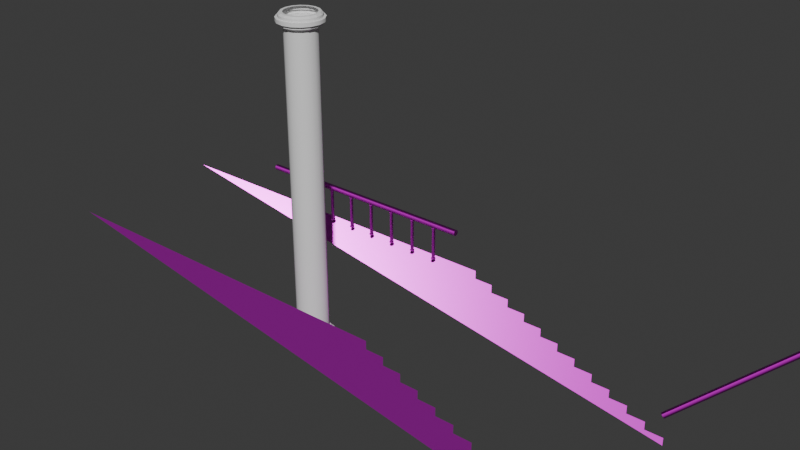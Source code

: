 # Source: floor.blend  (saved by Blender 5.0.119; exported with 4.5.12 LTS)
import bpy
from mathutils import Matrix  # noqa: F401  (used for matrix-valued properties, if any)

bpy.ops.wm.read_factory_settings(use_empty=True)
scene = bpy.context.scene
scene.name = 'Scene'

# ---- collections
col_collection = bpy.data.collections.new('Collection'); scene.collection.children.link(col_collection)

# ---- images (referenced by path relative to the original .blend; pixels are not part of the script)
import os
ASSET_DIR = os.environ.get("B2B_ASSET_DIR", "")  # directory of the original .blend (textures are referenced by path, not embedded)
HERE = os.path.dirname(os.path.abspath(__file__))  # packed textures are extracted next to this script under _unpacked/

def load_image(name, relpath, width, height, colorspace="sRGB"):
    """Load a texture the original file referenced (path relative to the .blend, or extracted next to this script)."""
    p = next((c for c in (os.path.join(HERE, relpath), os.path.join(ASSET_DIR, relpath)) if relpath and os.path.exists(c)), "")
    if p:
        img = bpy.data.images.load(p, check_existing=True)
        img.name = name
    else:  # same state as the original file: an image datablock whose file is absent (Cycles renders it pink)
        img = bpy.data.images.new(name, width, height)
        img.source = "FILE"
        img.filepath = "//" + (relpath or name)
    img.colorspace_settings.name = colorspace
    return img
img_metal_basecolor_png = load_image('metal_basecolor.png', 'textures/metal_basecolor.png', 1024, 1024, 'sRGB')
img_metal_metallic_png = load_image('metal_metallic.png', 'textures/metal_metallic.png', 1024, 1024, 'Non-Color')
img_metal_roughness_png = load_image('metal_roughness.png', 'textures/metal_roughness.png', 1024, 1024, 'Non-Color')
img_metal_normal_png = load_image('metal_normal.png', 'textures/metal_normal.png', 1024, 1024, 'Non-Color')
img_metal_basecolor_png_001 = load_image('metal_basecolor.png.001', 'textures/metal_basecolor.png', 1024, 1024, 'sRGB')
img_metal_metallic_png_001 = load_image('metal_metallic.png.001', 'textures/metal_metallic.png', 1024, 1024, 'Non-Color')
img_metal_roughness_png_001 = load_image('metal_roughness.png.001', 'textures/metal_roughness.png', 1024, 1024, 'Non-Color')
img_metal_normal_png_001 = load_image('metal_normal.png.001', 'textures/metal_normal.png', 1024, 1024, 'Non-Color')
img_concrete_height_png = load_image('concrete_height.png', 'textures/concrete_height.png', 1024, 1024, 'Non-Color')
img_concrete_basecolor_png = load_image('concrete_basecolor.png', 'textures/concrete_basecolor.png', 1024, 1024, 'sRGB')
img_concrete_metallic_png = load_image('concrete_metallic.png', 'textures/concrete_metallic.png', 1024, 1024, 'Non-Color')
img_concrete_roughness_png = load_image('concrete_roughness.png', 'textures/concrete_roughness.png', 1024, 1024, 'Non-Color')
img_concrete_normal_png = load_image('concrete_normal.png', 'textures/concrete_normal.png', 1024, 1024, 'Non-Color')
img_concrete_ambientocclusion_png = load_image('concrete_ambientocclusion.png', 'textures/concrete_ambientocclusion.png', 1024, 1024, 'Non-Color')
img_concrete2_basecolor_png_002 = load_image('concrete2_basecolor.png.002', 'textures/concrete2_basecolor.png', 1024, 1024, 'sRGB')
img_concrete2_metallic_png = load_image('concrete2_metallic.png', 'textures/concrete2_metallic.png', 1024, 1024, 'Non-Color')
img_concrete2_roughness_png = load_image('concrete2_roughness.png', 'textures/concrete2_roughness.png', 1024, 1024, 'Non-Color')
img_concrete2_normal_png = load_image('concrete2_normal.png', 'textures/concrete2_normal.png', 1024, 1024, 'Non-Color')
img_concrete2_ambientocclusion_png = load_image('concrete2_ambientocclusion.png', 'textures/concrete2_ambientocclusion.png', 1024, 1024, 'Non-Color')
img_concrete3_basecolor_png = load_image('concrete3_basecolor.png', 'textures/concrete3_basecolor.png', 1024, 1024, 'sRGB')
img_concrete3_metallic_png = load_image('concrete3_metallic.png', 'textures/concrete3_metallic.png', 1024, 1024, 'Non-Color')
img_concrete3_roughness_png = load_image('concrete3_roughness.png', 'textures/concrete3_roughness.png', 1024, 1024, 'Non-Color')
img_concrete3_normal_png = load_image('concrete3_normal.png', 'textures/concrete3_normal.png', 1024, 1024, 'Non-Color')
img_concrete3_ambientocclusion_png = load_image('concrete3_ambientocclusion.png', 'textures/concrete3_ambientocclusion.png', 1024, 1024, 'Non-Color')
img_concrete4_height_png = load_image('concrete4_height.png', 'textures/concrete4_height.png', 1024, 1024, 'Non-Color')
img_concrete4_basecolor_png = load_image('concrete4_basecolor.png', 'textures/concrete4_basecolor.png', 1024, 1024, 'sRGB')
img_concrete4_metallic_png = load_image('concrete4_metallic.png', 'textures/concrete4_metallic.png', 1024, 1024, 'Non-Color')
img_concrete4_roughness_png = load_image('concrete4_roughness.png', 'textures/concrete4_roughness.png', 1024, 1024, 'Non-Color')
img_concrete4_normal_png = load_image('concrete4_normal.png', 'textures/concrete4_normal.png', 1024, 1024, 'Non-Color')
img_concrete4_ambientocclusion_png = load_image('concrete4_ambientocclusion.png', 'textures/concrete4_ambientocclusion.png', 1024, 1024, 'Non-Color')
img_concrete6_height_png = load_image('concrete6_height.png', 'textures/concrete6_height.png', 1024, 1024, 'Non-Color')
img_concrete6_basecolor_png = load_image('concrete6_basecolor.png', 'textures/concrete6_basecolor.png', 1024, 1024, 'sRGB')
img_concrete6_metallic_png = load_image('concrete6_metallic.png', 'textures/concrete6_metallic.png', 1024, 1024, 'Non-Color')
img_concrete6_roughness_png = load_image('concrete6_roughness.png', 'textures/concrete6_roughness.png', 1024, 1024, 'Non-Color')
img_concrete6_normal_png = load_image('concrete6_normal.png', 'textures/concrete6_normal.png', 1024, 1024, 'Non-Color')
img_concrete6_ambientocclusion_png = load_image('concrete6_ambientocclusion.png', 'textures/concrete6_ambientocclusion.png', 1024, 1024, 'Non-Color')
img_concrete7_height_png = load_image('concrete7_height.png', 'textures/concrete7_height.png', 1024, 1024, 'Non-Color')
img_concrete7_basecolor_png = load_image('concrete7_basecolor.png', 'textures/concrete7_basecolor.png', 1024, 1024, 'sRGB')
img_concrete7_metallic_png = load_image('concrete7_metallic.png', 'textures/concrete7_metallic.png', 1024, 1024, 'Non-Color')
img_concrete7_roughness_png = load_image('concrete7_roughness.png', 'textures/concrete7_roughness.png', 1024, 1024, 'Non-Color')
img_concrete7_normal_png = load_image('concrete7_normal.png', 'textures/concrete7_normal.png', 1024, 1024, 'Non-Color')
img_concrete7_ambientocclusion_png = load_image('concrete7_ambientocclusion.png', 'textures/concrete7_ambientocclusion.png', 1024, 1024, 'Non-Color')
img_concrete8_height_png = load_image('concrete8_height.png', 'textures/concrete8_height.png', 1024, 1024, 'Non-Color')
img_concrete8_basecolor_png = load_image('concrete8_basecolor.png', 'textures/concrete8_basecolor.png', 1024, 1024, 'sRGB')
img_concrete8_metallic_png = load_image('concrete8_metallic.png', 'textures/concrete8_metallic.png', 1024, 1024, 'Non-Color')
img_concrete8_roughness_png = load_image('concrete8_roughness.png', 'textures/concrete8_roughness.png', 1024, 1024, 'Non-Color')
img_concrete8_normal_png = load_image('concrete8_normal.png', 'textures/concrete8_normal.png', 1024, 1024, 'Non-Color')
img_concrete8_ambientocclusion_png = load_image('concrete8_ambientocclusion.png', 'textures/concrete8_ambientocclusion.png', 1024, 1024, 'sRGB')
img_concrete9_height_png = load_image('concrete9_height.png', 'textures/concrete9_height.png', 1024, 1024, 'Non-Color')
img_concrete9_basecolor_png = load_image('concrete9_basecolor.png', 'textures/concrete9_basecolor.png', 1024, 1024, 'sRGB')
img_concrete9_metallic_png = load_image('concrete9_metallic.png', 'textures/concrete9_metallic.png', 1024, 1024, 'Non-Color')
img_concrete9_roughness_png = load_image('concrete9_roughness.png', 'textures/concrete9_roughness.png', 1024, 1024, 'Non-Color')
img_concrete9_normal_png = load_image('concrete9_normal.png', 'textures/concrete9_normal.png', 1024, 1024, 'Non-Color')
img_concrete9_ambientocclusion_png = load_image('concrete9_ambientocclusion.png', 'textures/concrete9_ambientocclusion.png', 1024, 1024, 'Non-Color')

# ---- materials (node trees are filled in below, after node groups)
mat_metal1 = bpy.data.materials.new('metal1')
mat_metal2 = bpy.data.materials.new('metal2')
mat_concrete1 = bpy.data.materials.new('concrete1')
mat_concrete2 = bpy.data.materials.new('concrete2')
mat_concrete3 = bpy.data.materials.new('concrete3')
mat_concrete4 = bpy.data.materials.new('concrete4')
mat_concrete6 = bpy.data.materials.new('concrete6')
mat_concrete7 = bpy.data.materials.new('concrete7')
mat_concrete8 = bpy.data.materials.new('concrete8')
mat_concrete9 = bpy.data.materials.new('concrete9')

# ---- node groups
ng_smooth_by_angle_004 = bpy.data.node_groups.new('Smooth by Angle.004', 'GeometryNodeTree')
_s = ng_smooth_by_angle_004.interface.new_socket(name='Mesh', in_out='OUTPUT', socket_type='NodeSocketGeometry')
_s = ng_smooth_by_angle_004.interface.new_socket(name='Mesh', in_out='INPUT', socket_type='NodeSocketGeometry')
_s = ng_smooth_by_angle_004.interface.new_socket(name='Angle', in_out='INPUT', socket_type='NodeSocketFloat')
_s.subtype = 'ANGLE'
_s.default_value = 0.5236
_s.min_value = 0.0
_s.max_value = 3.142
_s.description = 'Maximum face angle for smooth edges'
_s = ng_smooth_by_angle_004.interface.new_socket(name='Ignore Sharpness', in_out='INPUT', socket_type='NodeSocketBool')
_s.force_non_field = True
ng_smooth_by_angle_004.is_modifier = True
_N = ng_smooth_by_angle_004.nodes; _L = ng_smooth_by_angle_004.links
n0 = _N.new('GeometryNodeSetShadeSmooth'); n0.name = 'Set Shade Smooth'; n0.location = (120, -80)
n0.domain = 'EDGE'
n1 = _N.new('GeometryNodeSetShadeSmooth'); n1.name = 'Set Shade Smooth.001'; n1.location = (300, -80)
n2 = _N.new('NodeGroupOutput'); n2.name = 'Group Output'; n2.location = (480, -80)
n3 = _N.new('GeometryNodeInputMeshEdgeAngle'); n3.name = 'Edge Angle'; n3.location = (-440, -240)
n4 = _N.new('NodeGroupInput'); n4.name = 'Group Input'; n4.location = (-80, -80)
n5 = _N.new('GeometryNodeInputEdgeSmooth'); n5.name = 'Is Edge Smooth'; n5.location = (-260, -120)
n6 = _N.new('GeometryNodeInputShadeSmooth'); n6.name = 'Is Shade Smooth'; n6.location = (-440, -397)
n7 = _N.new('FunctionNodeCompare'); n7.name = 'Compare'; n7.location = (-260, -260)
n7.operation = 'LESS_EQUAL'
n7.inputs[6].default_value = (0.0, 0.0, 0.0, 0.0)
n7.inputs[7].default_value = (0.0, 0.0, 0.0, 0.0)
n8 = _N.new('FunctionNodeBooleanMath'); n8.name = 'Boolean Math.001'; n8.location = (-80, -260)
n9 = _N.new('NodeGroupInput'); n9.name = 'Group Input.001'; n9.location = (-440, -329)
n10 = _N.new('NodeGroupInput'); n10.name = 'Group Input.002'; n10.location = (-259, -189)
n11 = _N.new('FunctionNodeBooleanMath'); n11.name = 'Boolean Math'; n11.location = (-80, -149)
n11.operation = 'OR'
n12 = _N.new('FunctionNodeBooleanMath'); n12.name = 'Boolean Math.002'; n12.location = (-260, -380)
n12.operation = 'OR'
n13 = _N.new('NodeGroupInput'); n13.name = 'Group Input.003'; n13.location = (-440, -460)
_L.new(n3.outputs[0], n7.inputs[0])
_L.new(n1.outputs[0], n2.inputs[0])
_L.new(n9.outputs[1], n7.inputs[1])
_L.new(n7.outputs[0], n8.inputs[0])
_L.new(n4.outputs[0], n0.inputs[0])
_L.new(n0.outputs[0], n1.inputs[0])
_L.new(n8.outputs[0], n0.inputs[2])
_L.new(n10.outputs[2], n11.inputs[1])
_L.new(n5.outputs[0], n11.inputs[0])
_L.new(n11.outputs[0], n0.inputs[1])
_L.new(n13.outputs[2], n12.inputs[1])
_L.new(n6.outputs[0], n12.inputs[0])
_L.new(n12.outputs[0], n8.inputs[1])
n2.is_active_output = True
ng_triplanar_uv_mapping = bpy.data.node_groups.new('Triplanar UV Mapping', 'GeometryNodeTree')
_s = ng_triplanar_uv_mapping.interface.new_socket(name='Geometry', in_out='OUTPUT', socket_type='NodeSocketGeometry')
_s = ng_triplanar_uv_mapping.interface.new_socket(name='Geometry', in_out='INPUT', socket_type='NodeSocketGeometry')
_s = ng_triplanar_uv_mapping.interface.new_socket(name='Translation', in_out='INPUT', socket_type='NodeSocketVector')
_s.subtype = 'TRANSLATION'
_s = ng_triplanar_uv_mapping.interface.new_socket(name='Rotation', in_out='INPUT', socket_type='NodeSocketVector')
_s.subtype = 'EULER'
_s = ng_triplanar_uv_mapping.interface.new_socket(name='Scale', in_out='INPUT', socket_type='NodeSocketVector')
_s.subtype = 'XYZ'
_s.default_value = (1.0, 1.0, 1.0)
_s = ng_triplanar_uv_mapping.interface.new_socket(name='UV Attribute', in_out='INPUT', socket_type='NodeSocketString')
_s.default_value = 'UVMap'
_s = ng_triplanar_uv_mapping.interface.new_socket(name='Pack UV Islands', in_out='INPUT', socket_type='NodeSocketBool')
_s = ng_triplanar_uv_mapping.interface.new_socket(name='Margin', in_out='INPUT', socket_type='NodeSocketFloat')
_s.default_value = 0.001
_s.min_value = 0.0
_s.max_value = 1.0
_s = ng_triplanar_uv_mapping.interface.new_socket(name='Rotate', in_out='INPUT', socket_type='NodeSocketBool')
_s.default_value = True
ng_triplanar_uv_mapping.is_modifier = True
_N = ng_triplanar_uv_mapping.nodes; _L = ng_triplanar_uv_mapping.links
n0 = _N.new('ShaderNodeMath'); n0.name = 'Math'; n0.location = (-1260, -1060)
n0.operation = 'ABSOLUTE'
n1 = _N.new('ShaderNodeMath'); n1.name = 'Math.004'; n1.location = (-1060, -1060)
n1.operation = 'MAXIMUM'
n2 = _N.new('ShaderNodeMath'); n2.name = 'Math.005'; n2.location = (-1260, -1240)
n2.operation = 'ABSOLUTE'
n3 = _N.new('ShaderNodeMath'); n3.name = 'Math.007'; n3.location = (-1260, -1420)
n3.operation = 'ABSOLUTE'
n4 = _N.new('ShaderNodeMath'); n4.name = 'Math.006'; n4.location = (-1060, -1240)
n4.operation = 'MAXIMUM'
n5 = _N.new('ShaderNodeMath'); n5.name = 'Math.008'; n5.location = (-1060, -1420)
n5.operation = 'MAXIMUM'
n6 = _N.new('ShaderNodeMath'); n6.name = 'Math.012'; n6.location = (-1260, -500)
n6.operation = 'GREATER_THAN'
n6.inputs[1].default_value = 0.0
n7 = _N.new('ShaderNodeMath'); n7.name = 'Math.013'; n7.location = (-1260, -680)
n7.operation = 'GREATER_THAN'
n7.inputs[1].default_value = 0.0
n8 = _N.new('ShaderNodeMath'); n8.name = 'Math.014'; n8.location = (-1260, -860)
n8.operation = 'GREATER_THAN'
n8.inputs[1].default_value = 0.0
n9 = _N.new('ShaderNodeMath'); n9.name = 'Math.015'; n9.location = (-1060, -500)
n9.operation = 'SUBTRACT'
n10 = _N.new('ShaderNodeMath'); n10.name = 'Math.017'; n10.location = (-1060, -680)
n10.operation = 'SUBTRACT'
n11 = _N.new('ShaderNodeMath'); n11.name = 'Math.019'; n11.location = (-1060, -860)
n11.operation = 'SUBTRACT'
n12 = _N.new('ShaderNodeMath'); n12.name = 'Math.016'; n12.location = (-860, -500)
n12.operation = 'MULTIPLY'
n12.inputs[1].default_value = 2.0
n13 = _N.new('ShaderNodeMath'); n13.name = 'Math.018'; n13.location = (-860, -680)
n13.operation = 'MULTIPLY'
n13.inputs[1].default_value = -2.0
n14 = _N.new('FunctionNodeCompare'); n14.name = 'Compare'; n14.location = (-860, -1060)
n14.inputs[6].default_value = (0.0, 0.0, 0.0, 0.0)
n14.inputs[7].default_value = (0.0, 0.0, 0.0, 0.0)
n15 = _N.new('FunctionNodeCompare'); n15.name = 'Compare.002'; n15.location = (-860, -1240)
n15.inputs[6].default_value = (0.0, 0.0, 0.0, 0.0)
n15.inputs[7].default_value = (0.0, 0.0, 0.0, 0.0)
n16 = _N.new('ShaderNodeMath'); n16.name = 'Math.020'; n16.location = (-860, -860)
n16.operation = 'MULTIPLY'
n16.inputs[1].default_value = 2.0
n17 = _N.new('GeometryNodeInputNormal'); n17.name = 'Normal'; n17.location = (-2120, -820)
n17.legacy_corner_normals = True
n18 = _N.new('GeometryNodeInputPosition'); n18.name = 'Position'; n18.location = (-1780, -340)
n19 = _N.new('ShaderNodeMath'); n19.name = 'Math.023'; n19.location = (-560, -660)
n19.operation = 'MULTIPLY'
n20 = _N.new('ShaderNodeMath'); n20.name = 'Math.021'; n20.location = (-560, -480)
n20.operation = 'MULTIPLY'
n21 = _N.new('ShaderNodeMath'); n21.name = 'Math.011'; n21.location = (-560, -300)
n21.operation = 'MULTIPLY'
n22 = _N.new('ShaderNodeCombineXYZ'); n22.name = 'Combine XYZ'; n22.location = (-340, -300)
n23 = _N.new('ShaderNodeCombineXYZ'); n23.name = 'Combine XYZ.001'; n23.location = (-340, -480)
n23.inputs[2].default_value = 0.4
n24 = _N.new('GeometryNodeSwitch'); n24.name = 'Switch'; n24.location = (-100, -360)
n24.input_type = 'VECTOR'
n25 = _N.new('ShaderNodeSeparateXYZ'); n25.name = 'Separate XYZ.001'; n25.location = (-860, -280)
n26 = _N.new('ShaderNodeVectorMath'); n26.name = 'Vector Math'; n26.location = (-1060, -280)
n27 = _N.new('ShaderNodeVectorMath'); n27.name = 'Vector Math.001'; n27.location = (-1260, -280)
n27.operation = 'MULTIPLY'
n28 = _N.new('ShaderNodeVectorRotate'); n28.name = 'Vector Rotate'; n28.location = (-1540, -280)
n28.rotation_type = 'EULER_XYZ'
n29 = _N.new('ShaderNodeSeparateXYZ'); n29.name = 'Separate XYZ'; n29.location = (-1560, -820)
n30 = _N.new('ShaderNodeVectorRotate'); n30.name = 'Vector Rotate.001'; n30.location = (-1780, -760)
n30.rotation_type = 'EULER_XYZ'
n31 = _N.new('NodeGroupInput'); n31.name = 'Group Input'; n31.location = (-2160, -380)
n32 = _N.new('GeometryNodeSwitch'); n32.name = 'Switch.001'; n32.location = (120, -520)
n32.input_type = 'VECTOR'
n33 = _N.new('GeometryNodeUVPackIslands'); n33.name = 'Pack UV Islands'; n33.location = (360, -640)
n34 = _N.new('GeometryNodeSwitch'); n34.name = 'Switch.002'; n34.location = (540, -500)
n34.input_type = 'VECTOR'
n35 = _N.new('GeometryNodeStoreNamedAttribute'); n35.name = 'Store Named Attribute'; n35.location = (800, -280)
n35.data_type = 'FLOAT2'
n35.domain = 'CORNER'
n36 = _N.new('NodeGroupOutput'); n36.name = 'Group Output'; n36.location = (1060, -280)
n37 = _N.new('ShaderNodeCombineXYZ'); n37.name = 'Combine XYZ.002'; n37.location = (-340, -640)
_L.new(n30.outputs[0], n29.inputs[0])
_L.new(n29.outputs[0], n0.inputs[0])
_L.new(n0.outputs[0], n1.inputs[0])
_L.new(n2.outputs[0], n4.inputs[0])
_L.new(n29.outputs[1], n2.inputs[0])
_L.new(n29.outputs[2], n3.inputs[0])
_L.new(n2.outputs[0], n1.inputs[1])
_L.new(n3.outputs[0], n4.inputs[1])
_L.new(n3.outputs[0], n5.inputs[0])
_L.new(n0.outputs[0], n5.inputs[1])
_L.new(n26.outputs[0], n25.inputs[0])
_L.new(n21.outputs[0], n22.inputs[0])
_L.new(n25.outputs[2], n22.inputs[1])
_L.new(n25.outputs[2], n23.inputs[1])
_L.new(n20.outputs[0], n23.inputs[0])
_L.new(n19.outputs[0], n37.inputs[1])
_L.new(n24.outputs[0], n32.inputs[1])
_L.new(n37.outputs[0], n32.inputs[2])
_L.new(n1.outputs[0], n14.inputs[0])
_L.new(n4.outputs[0], n14.inputs[1])
_L.new(n5.outputs[0], n15.inputs[0])
_L.new(n1.outputs[0], n15.inputs[1])
_L.new(n14.outputs[0], n24.inputs[0])
_L.new(n15.outputs[0], n32.inputs[0])
_L.new(n23.outputs[0], n24.inputs[1])
_L.new(n22.outputs[0], n24.inputs[2])
_L.new(n25.outputs[1], n21.inputs[0])
_L.new(n29.outputs[0], n6.inputs[0])
_L.new(n29.outputs[1], n7.inputs[0])
_L.new(n29.outputs[2], n8.inputs[0])
_L.new(n6.outputs[0], n9.inputs[0])
_L.new(n9.outputs[0], n12.inputs[0])
_L.new(n10.outputs[0], n13.inputs[0])
_L.new(n11.outputs[0], n16.inputs[0])
_L.new(n7.outputs[0], n10.inputs[0])
_L.new(n8.outputs[0], n11.inputs[0])
_L.new(n12.outputs[0], n21.inputs[1])
_L.new(n25.outputs[0], n20.inputs[0])
_L.new(n13.outputs[0], n20.inputs[1])
_L.new(n25.outputs[1], n19.inputs[0])
_L.new(n16.outputs[0], n19.inputs[1])
_L.new(n18.outputs[0], n28.inputs[0])
_L.new(n31.outputs[2], n28.inputs[4])
_L.new(n17.outputs[0], n30.inputs[0])
_L.new(n31.outputs[2], n30.inputs[4])
_L.new(n27.outputs[0], n26.inputs[0])
_L.new(n28.outputs[0], n27.inputs[0])
_L.new(n31.outputs[3], n27.inputs[1])
_L.new(n31.outputs[1], n26.inputs[1])
_L.new(n31.outputs[0], n35.inputs[0])
_L.new(n34.outputs[0], n35.inputs[3])
_L.new(n35.outputs[0], n36.inputs[0])
_L.new(n31.outputs[4], n35.inputs[2])
_L.new(n32.outputs[0], n34.inputs[1])
_L.new(n32.outputs[0], n33.inputs[0])
_L.new(n33.outputs[0], n34.inputs[2])
_L.new(n31.outputs[5], n34.inputs[0])
_L.new(n31.outputs[6], n33.inputs[2])
_L.new(n31.outputs[7], n33.inputs[3])
_L.new(n25.outputs[0], n37.inputs[0])
n36.is_active_output = True
ng_floorgen = bpy.data.node_groups.new('floorgen', 'GeometryNodeTree')
_s = ng_floorgen.interface.new_socket(name='Geometry', in_out='OUTPUT', socket_type='NodeSocketGeometry')
_s = ng_floorgen.interface.new_socket(name='Geometry', in_out='INPUT', socket_type='NodeSocketGeometry')
_s = ng_floorgen.interface.new_socket(name='itemheight', in_out='INPUT', socket_type='NodeSocketFloat')
_s.default_value = 0.1
_s.min_value = -1e+04
_s.max_value = 1e+04
_s = ng_floorgen.interface.new_socket(name='itemwidth', in_out='INPUT', socket_type='NodeSocketFloat')
_s.default_value = 0.1
_s.min_value = -1e+04
_s.max_value = 1e+04
_s = ng_floorgen.interface.new_socket(name='sideheight', in_out='INPUT', socket_type='NodeSocketFloat')
_s.min_value = -1e+04
_s.max_value = 1e+04
_s = ng_floorgen.interface.new_socket(name='sidethickness', in_out='INPUT', socket_type='NodeSocketFloat')
_s.default_value = 0.03
_s.min_value = 0.0
_s.description = 'Scale of the profile at each point'
_s = ng_floorgen.interface.new_socket(name='sideoffset', in_out='INPUT', socket_type='NodeSocketFloat')
_s.default_value = 0.1
_s.min_value = -1e+04
_s.max_value = 1e+04
_s = ng_floorgen.interface.new_socket(name='floormaterial', in_out='INPUT', socket_type='NodeSocketMenu')
_s.default_value = 'A'
_s = ng_floorgen.interface.new_socket(name='floorsidematerial', in_out='INPUT', socket_type='NodeSocketMenu')
_s.default_value = 'A'
_s = ng_floorgen.interface.new_socket(name='style', in_out='INPUT', socket_type='NodeSocketMenu')
_s.default_value = 'A'
ng_floorgen.is_modifier = True
# nodes of 'floorgen' reference scene objects; filled in after objects exist

# ---- material node trees
mat_metal1.use_nodes = True; mat_metal1.node_tree.nodes.clear()
_N = mat_metal1.node_tree.nodes; _L = mat_metal1.node_tree.links
n0 = _N.new('ShaderNodeBsdfPrincipled'); n0.name = 'Principled BSDF'; n0.location = (-200, 100)
n1 = _N.new('ShaderNodeOutputMaterial'); n1.name = 'Material Output'; n1.location = (200, 100)
n2 = _N.new('ShaderNodeTexImage'); n2.name = 'Image Texture.001'; n2.location = (84, -36)
n2.label = 'Base Color'
n2.image = img_metal_basecolor_png
n3 = _N.new('ShaderNodeTexImage'); n3.name = 'Image Texture.002'; n3.location = (84, -316)
n3.label = 'Metallic'
n3.image = img_metal_metallic_png
n4 = _N.new('ShaderNodeTexImage'); n4.name = 'Image Texture.003'; n4.location = (84, -596)
n4.label = 'Roughness'
n4.image = img_metal_roughness_png
n5 = _N.new('ShaderNodeTexImage'); n5.name = 'Image Texture.004'; n5.location = (84, -1156)
n5.label = 'Normal'
n5.image = img_metal_normal_png
n6 = _N.new('ShaderNodeNormalMap'); n6.name = 'Normal Map'; n6.location = (-450, -820)
n7 = _N.new('ShaderNodeMapping'); n7.name = 'Mapping'; n7.location = (229, -36)
n8 = _N.new('NodeReroute'); n8.name = 'Reroute'; n8.location = (34, -672)
n8.width = 14
n8.socket_idname = 'NodeSocketVector'
n9 = _N.new('ShaderNodeTexCoord'); n9.name = 'Texture Coordinate'; n9.location = (29, -36)
n10 = _N.new('NodeFrame'); n10.name = 'Frame'; n10.location = (-1479, 136)
n10.label = 'Mapping'
n10.width = 398
n11 = _N.new('NodeFrame'); n11.name = 'Frame.001'; n11.location = (-834, 336)
n11.label = 'Textures'
n11.width = 353
n2.parent = n11
n3.parent = n11
n4.parent = n11
n5.parent = n11
n7.parent = n10
n8.parent = n11
n9.parent = n10
_L.new(n0.outputs[0], n1.inputs[0])
_L.new(n2.outputs[0], n0.inputs[0])
_L.new(n3.outputs[0], n0.inputs[1])
_L.new(n4.outputs[0], n0.inputs[2])
_L.new(n5.outputs[0], n6.inputs[1])
_L.new(n6.outputs[0], n0.inputs[5])
_L.new(n8.outputs[0], n2.inputs[0])
_L.new(n8.outputs[0], n3.inputs[0])
_L.new(n8.outputs[0], n4.inputs[0])
_L.new(n8.outputs[0], n5.inputs[0])
_L.new(n7.outputs[0], n8.inputs[0])
_L.new(n9.outputs[2], n7.inputs[0])
n1.is_active_output = True
mat_metal2.use_nodes = True; mat_metal2.node_tree.nodes.clear()
_N = mat_metal2.node_tree.nodes; _L = mat_metal2.node_tree.links
n0 = _N.new('ShaderNodeBsdfPrincipled'); n0.name = 'Principled BSDF'; n0.location = (-200, 100)
n1 = _N.new('ShaderNodeOutputMaterial'); n1.name = 'Material Output'; n1.location = (200, 100)
n2 = _N.new('ShaderNodeTexImage'); n2.name = 'Image Texture.001'; n2.location = (84, -36)
n2.label = 'Base Color'
n2.image = img_metal_basecolor_png_001
n3 = _N.new('ShaderNodeTexImage'); n3.name = 'Image Texture.002'; n3.location = (84, -316)
n3.label = 'Metallic'
n3.image = img_metal_metallic_png_001
n4 = _N.new('ShaderNodeTexImage'); n4.name = 'Image Texture.003'; n4.location = (84, -596)
n4.label = 'Roughness'
n4.image = img_metal_roughness_png_001
n5 = _N.new('ShaderNodeTexImage'); n5.name = 'Image Texture.004'; n5.location = (80, -1073)
n5.label = 'Normal'
n5.image = img_metal_normal_png_001
n6 = _N.new('ShaderNodeNormalMap'); n6.name = 'Normal Map'; n6.location = (-450, -820)
n7 = _N.new('ShaderNodeMapping'); n7.name = 'Mapping'; n7.location = (229, -36)
n8 = _N.new('NodeReroute'); n8.name = 'Reroute'; n8.location = (34, -672)
n8.width = 14
n8.socket_idname = 'NodeSocketVector'
n9 = _N.new('ShaderNodeTexCoord'); n9.name = 'Texture Coordinate'; n9.location = (29, -36)
n10 = _N.new('NodeFrame'); n10.name = 'Frame'; n10.location = (-1479, 136)
n10.label = 'Mapping'
n10.width = 398
n11 = _N.new('NodeFrame'); n11.name = 'Frame.001'; n11.location = (-834, 336)
n11.label = 'Textures'
n11.width = 353
n2.parent = n11
n3.parent = n11
n4.parent = n11
n5.parent = n11
n7.parent = n10
n8.parent = n11
n9.parent = n10
_L.new(n0.outputs[0], n1.inputs[0])
_L.new(n2.outputs[0], n0.inputs[0])
_L.new(n3.outputs[0], n0.inputs[1])
_L.new(n4.outputs[0], n0.inputs[2])
_L.new(n5.outputs[0], n6.inputs[1])
_L.new(n6.outputs[0], n0.inputs[5])
_L.new(n8.outputs[0], n2.inputs[0])
_L.new(n8.outputs[0], n3.inputs[0])
_L.new(n8.outputs[0], n4.inputs[0])
_L.new(n8.outputs[0], n5.inputs[0])
_L.new(n7.outputs[0], n8.inputs[0])
_L.new(n9.outputs[2], n7.inputs[0])
n1.is_active_output = True
mat_concrete1.use_nodes = True; mat_concrete1.node_tree.nodes.clear()
_N = mat_concrete1.node_tree.nodes; _L = mat_concrete1.node_tree.links
n0 = _N.new('ShaderNodeBsdfPrincipled'); n0.name = 'Principled BSDF'; n0.location = (-200, 100)
n1 = _N.new('ShaderNodeOutputMaterial'); n1.name = 'Material Output'; n1.location = (200, 100)
n2 = _N.new('ShaderNodeTexImage'); n2.name = 'Image Texture'; n2.location = (84, -1182)
n2.label = 'Displacement'
n2.image = img_concrete_height_png
n3 = _N.new('ShaderNodeDisplacement'); n3.name = 'Displacement'; n3.location = (-100, -600)
n4 = _N.new('ShaderNodeTexImage'); n4.name = 'Image Texture.001'; n4.location = (84, -342)
n4.label = 'Base Color'
n4.image = img_concrete_basecolor_png
n5 = _N.new('ShaderNodeTexImage'); n5.name = 'Image Texture.002'; n5.location = (84, -622)
n5.label = 'Metallic'
n5.image = img_concrete_metallic_png
n6 = _N.new('ShaderNodeTexImage'); n6.name = 'Image Texture.003'; n6.location = (84, -902)
n6.label = 'Roughness'
n6.image = img_concrete_roughness_png
n7 = _N.new('ShaderNodeTexImage'); n7.name = 'Image Texture.004'; n7.location = (84, -1462)
n7.label = 'Normal'
n7.image = img_concrete_normal_png
n8 = _N.new('ShaderNodeNormalMap'); n8.name = 'Normal Map'; n8.location = (-450, -820)
n9 = _N.new('ShaderNodeMapping'); n9.name = 'Mapping'; n9.location = (229, -36)
n10 = _N.new('NodeReroute'); n10.name = 'Reroute'; n10.location = (34, -979)
n10.width = 14
n10.socket_idname = 'NodeSocketVector'
n11 = _N.new('ShaderNodeTexCoord'); n11.name = 'Texture Coordinate'; n11.location = (29, -36)
n12 = _N.new('NodeFrame'); n12.name = 'Frame'; n12.location = (-1479, 136)
n12.label = 'Mapping'
n12.width = 398
n13 = _N.new('NodeFrame'); n13.name = 'Frame.001'; n13.location = (-834, 642)
n13.label = 'Textures'
n13.width = 353
n14 = _N.new('ShaderNodeTexImage'); n14.name = 'Image Texture.005'; n14.location = (69, -36)
n14.label = 'Base Color'
n14.image = img_concrete_ambientocclusion_png
n15 = _N.new('ShaderNodeMix'); n15.name = 'Mix'; n15.location = (-397, 506)
n15.data_type = 'RGBA'
n15.blend_type = 'MULTIPLY'
n15.inputs[0].default_value = 1.0
n2.parent = n13
n4.parent = n13
n5.parent = n13
n6.parent = n13
n7.parent = n13
n9.parent = n12
n10.parent = n13
n11.parent = n12
n14.parent = n13
_L.new(n0.outputs[0], n1.inputs[0])
_L.new(n2.outputs[0], n3.inputs[0])
_L.new(n3.outputs[0], n1.inputs[2])
_L.new(n5.outputs[0], n0.inputs[1])
_L.new(n6.outputs[0], n0.inputs[2])
_L.new(n7.outputs[0], n8.inputs[1])
_L.new(n8.outputs[0], n0.inputs[5])
_L.new(n10.outputs[0], n4.inputs[0])
_L.new(n10.outputs[0], n5.inputs[0])
_L.new(n10.outputs[0], n6.inputs[0])
_L.new(n10.outputs[0], n2.inputs[0])
_L.new(n10.outputs[0], n7.inputs[0])
_L.new(n9.outputs[0], n10.inputs[0])
_L.new(n11.outputs[2], n9.inputs[0])
_L.new(n9.outputs[0], n14.inputs[0])
_L.new(n4.outputs[0], n15.inputs[6])
_L.new(n14.outputs[0], n15.inputs[7])
_L.new(n15.outputs[2], n0.inputs[0])
n1.is_active_output = True
mat_concrete2.use_nodes = True; mat_concrete2.node_tree.nodes.clear()
_N = mat_concrete2.node_tree.nodes; _L = mat_concrete2.node_tree.links
n0 = _N.new('ShaderNodeBsdfPrincipled'); n0.name = 'Principled BSDF'; n0.location = (-200, 100)
n1 = _N.new('ShaderNodeOutputMaterial'); n1.name = 'Material Output'; n1.location = (200, 100)
n2 = _N.new('ShaderNodeTexImage'); n2.name = 'Image Texture.001'; n2.location = (84, -302)
n2.label = 'Base Color'
n2.image = img_concrete2_basecolor_png_002
n3 = _N.new('ShaderNodeTexImage'); n3.name = 'Image Texture.002'; n3.location = (84, -582)
n3.label = 'Metallic'
n3.image = img_concrete2_metallic_png
n4 = _N.new('ShaderNodeTexImage'); n4.name = 'Image Texture.003'; n4.location = (84, -862)
n4.label = 'Roughness'
n4.image = img_concrete2_roughness_png
n5 = _N.new('ShaderNodeTexImage'); n5.name = 'Image Texture.004'; n5.location = (84, -1422)
n5.label = 'Normal'
n5.image = img_concrete2_normal_png
n6 = _N.new('ShaderNodeNormalMap'); n6.name = 'Normal Map'; n6.location = (-450, -820)
n7 = _N.new('ShaderNodeMapping'); n7.name = 'Mapping'; n7.location = (229, -36)
n8 = _N.new('NodeReroute'); n8.name = 'Reroute'; n8.location = (34, -938)
n8.width = 14
n8.socket_idname = 'NodeSocketVector'
n9 = _N.new('ShaderNodeTexCoord'); n9.name = 'Texture Coordinate'; n9.location = (29, -36)
n10 = _N.new('NodeFrame'); n10.name = 'Frame'; n10.location = (-1479, 136)
n10.label = 'Mapping'
n10.width = 398
n11 = _N.new('NodeFrame'); n11.name = 'Frame.001'; n11.location = (-834, 602)
n11.label = 'Textures'
n11.width = 353
n12 = _N.new('ShaderNodeTexImage'); n12.name = 'Image Texture.005'; n12.location = (83, -36)
n12.label = 'Metallic'
n12.image = img_concrete2_ambientocclusion_png
n13 = _N.new('ShaderNodeMix'); n13.name = 'Mix'; n13.location = (-372, 482)
n13.data_type = 'RGBA'
n13.blend_type = 'MULTIPLY'
n13.inputs[0].default_value = 1.0
n2.parent = n11
n3.parent = n11
n4.parent = n11
n5.parent = n11
n7.parent = n10
n8.parent = n11
n9.parent = n10
n12.parent = n11
_L.new(n0.outputs[0], n1.inputs[0])
_L.new(n3.outputs[0], n0.inputs[1])
_L.new(n4.outputs[0], n0.inputs[2])
_L.new(n5.outputs[0], n6.inputs[1])
_L.new(n6.outputs[0], n0.inputs[5])
_L.new(n8.outputs[0], n2.inputs[0])
_L.new(n8.outputs[0], n3.inputs[0])
_L.new(n8.outputs[0], n4.inputs[0])
_L.new(n8.outputs[0], n5.inputs[0])
_L.new(n7.outputs[0], n8.inputs[0])
_L.new(n9.outputs[2], n7.inputs[0])
_L.new(n7.outputs[0], n12.inputs[0])
_L.new(n2.outputs[0], n13.inputs[6])
_L.new(n12.outputs[0], n13.inputs[7])
_L.new(n13.outputs[2], n0.inputs[0])
n1.is_active_output = True
mat_concrete3.use_nodes = True; mat_concrete3.node_tree.nodes.clear()
_N = mat_concrete3.node_tree.nodes; _L = mat_concrete3.node_tree.links
n0 = _N.new('ShaderNodeBsdfPrincipled'); n0.name = 'Principled BSDF'; n0.location = (-200, 100)
n1 = _N.new('ShaderNodeOutputMaterial'); n1.name = 'Material Output'; n1.location = (200, 100)
n2 = _N.new('ShaderNodeTexImage'); n2.name = 'Image Texture.001'; n2.location = (84, -321)
n2.label = 'Base Color'
n2.image = img_concrete3_basecolor_png
n3 = _N.new('ShaderNodeTexImage'); n3.name = 'Image Texture.002'; n3.location = (84, -601)
n3.label = 'Metallic'
n3.image = img_concrete3_metallic_png
n4 = _N.new('ShaderNodeTexImage'); n4.name = 'Image Texture.003'; n4.location = (84, -881)
n4.label = 'Roughness'
n4.image = img_concrete3_roughness_png
n5 = _N.new('ShaderNodeTexImage'); n5.name = 'Image Texture.004'; n5.location = (84, -1438)
n5.label = 'Normal'
n5.image = img_concrete3_normal_png
n6 = _N.new('ShaderNodeNormalMap'); n6.name = 'Normal Map'; n6.location = (-450, -820)
n7 = _N.new('ShaderNodeMapping'); n7.name = 'Mapping'; n7.location = (229, -36)
n8 = _N.new('NodeReroute'); n8.name = 'Reroute'; n8.location = (34, -958)
n8.width = 14
n8.socket_idname = 'NodeSocketVector'
n9 = _N.new('ShaderNodeTexCoord'); n9.name = 'Texture Coordinate'; n9.location = (29, -36)
n10 = _N.new('NodeFrame'); n10.name = 'Frame'; n10.location = (-1479, 136)
n10.label = 'Mapping'
n10.width = 398
n11 = _N.new('NodeFrame'); n11.name = 'Frame.001'; n11.location = (-834, 621)
n11.label = 'Textures'
n11.width = 353
n12 = _N.new('ShaderNodeTexImage'); n12.name = 'Image Texture.005'; n12.location = (76, -36)
n12.label = 'Metallic'
n12.image = img_concrete3_ambientocclusion_png
n13 = _N.new('ShaderNodeMix'); n13.name = 'Mix'; n13.location = (-444, 536)
n13.data_type = 'RGBA'
n13.blend_type = 'MULTIPLY'
n13.inputs[0].default_value = 1.0
n2.parent = n11
n3.parent = n11
n4.parent = n11
n5.parent = n11
n7.parent = n10
n8.parent = n11
n9.parent = n10
n12.parent = n11
_L.new(n0.outputs[0], n1.inputs[0])
_L.new(n3.outputs[0], n0.inputs[1])
_L.new(n4.outputs[0], n0.inputs[2])
_L.new(n5.outputs[0], n6.inputs[1])
_L.new(n6.outputs[0], n0.inputs[5])
_L.new(n8.outputs[0], n2.inputs[0])
_L.new(n8.outputs[0], n3.inputs[0])
_L.new(n8.outputs[0], n4.inputs[0])
_L.new(n8.outputs[0], n5.inputs[0])
_L.new(n7.outputs[0], n8.inputs[0])
_L.new(n9.outputs[2], n7.inputs[0])
_L.new(n7.outputs[0], n12.inputs[0])
_L.new(n2.outputs[0], n13.inputs[6])
_L.new(n12.outputs[0], n13.inputs[7])
_L.new(n13.outputs[2], n0.inputs[0])
n1.is_active_output = True
mat_concrete4.use_nodes = True; mat_concrete4.node_tree.nodes.clear()
_N = mat_concrete4.node_tree.nodes; _L = mat_concrete4.node_tree.links
n0 = _N.new('ShaderNodeBsdfPrincipled'); n0.name = 'Principled BSDF'; n0.location = (-200, 100)
n1 = _N.new('ShaderNodeOutputMaterial'); n1.name = 'Material Output'; n1.location = (200, 100)
n2 = _N.new('ShaderNodeTexImage'); n2.name = 'Image Texture'; n2.location = (84, -1243)
n2.label = 'Displacement'
n2.image = img_concrete4_height_png
n3 = _N.new('ShaderNodeDisplacement'); n3.name = 'Displacement'; n3.location = (-100, -600)
n4 = _N.new('ShaderNodeTexImage'); n4.name = 'Image Texture.001'; n4.location = (84, -403)
n4.label = 'Base Color'
n4.image = img_concrete4_basecolor_png
n5 = _N.new('ShaderNodeTexImage'); n5.name = 'Image Texture.002'; n5.location = (84, -683)
n5.label = 'Metallic'
n5.image = img_concrete4_metallic_png
n6 = _N.new('ShaderNodeTexImage'); n6.name = 'Image Texture.003'; n6.location = (84, -963)
n6.label = 'Roughness'
n6.image = img_concrete4_roughness_png
n7 = _N.new('ShaderNodeTexImage'); n7.name = 'Image Texture.004'; n7.location = (84, -1523)
n7.label = 'Normal'
n7.image = img_concrete4_normal_png
n8 = _N.new('ShaderNodeNormalMap'); n8.name = 'Normal Map'; n8.location = (-450, -820)
n9 = _N.new('ShaderNodeMapping'); n9.name = 'Mapping'; n9.location = (229, -36)
n10 = _N.new('NodeReroute'); n10.name = 'Reroute'; n10.location = (34, -1039)
n10.width = 17
n10.socket_idname = 'NodeSocketVector'
n11 = _N.new('ShaderNodeTexCoord'); n11.name = 'Texture Coordinate'; n11.location = (29, -36)
n12 = _N.new('NodeFrame'); n12.name = 'Frame'; n12.location = (-1479, 136)
n12.label = 'Mapping'
n12.width = 398
n13 = _N.new('NodeFrame'); n13.name = 'Frame.001'; n13.location = (-834, 703)
n13.label = 'Textures'
n13.width = 353
n14 = _N.new('ShaderNodeTexImage'); n14.name = 'Image Texture.005'; n14.location = (81, -36)
n14.label = 'Metallic'
n14.image = img_concrete4_ambientocclusion_png
n15 = _N.new('ShaderNodeMix'); n15.name = 'Mix'; n15.location = (-400, 597)
n15.data_type = 'RGBA'
n15.blend_type = 'MULTIPLY'
n2.parent = n13
n4.parent = n13
n5.parent = n13
n6.parent = n13
n7.parent = n13
n9.parent = n12
n10.parent = n13
n11.parent = n12
n14.parent = n13
_L.new(n0.outputs[0], n1.inputs[0])
_L.new(n2.outputs[0], n3.inputs[0])
_L.new(n3.outputs[0], n1.inputs[2])
_L.new(n5.outputs[0], n0.inputs[1])
_L.new(n6.outputs[0], n0.inputs[2])
_L.new(n7.outputs[0], n8.inputs[1])
_L.new(n8.outputs[0], n0.inputs[5])
_L.new(n10.outputs[0], n4.inputs[0])
_L.new(n10.outputs[0], n5.inputs[0])
_L.new(n10.outputs[0], n6.inputs[0])
_L.new(n10.outputs[0], n2.inputs[0])
_L.new(n10.outputs[0], n7.inputs[0])
_L.new(n9.outputs[0], n10.inputs[0])
_L.new(n11.outputs[2], n9.inputs[0])
_L.new(n9.outputs[0], n14.inputs[0])
_L.new(n4.outputs[0], n15.inputs[6])
_L.new(n14.outputs[0], n15.inputs[7])
_L.new(n15.outputs[2], n0.inputs[0])
n1.is_active_output = True
mat_concrete6.use_nodes = True; mat_concrete6.node_tree.nodes.clear()
_N = mat_concrete6.node_tree.nodes; _L = mat_concrete6.node_tree.links
n0 = _N.new('ShaderNodeBsdfPrincipled'); n0.name = 'Principled BSDF'; n0.location = (164, 279)
n1 = _N.new('ShaderNodeOutputMaterial'); n1.name = 'Material Output'; n1.location = (564, 279)
n2 = _N.new('ShaderNodeTexImage'); n2.name = 'Image Texture'; n2.location = (84, -1218)
n2.label = 'Displacement'
n2.image = img_concrete6_height_png
n3 = _N.new('ShaderNodeDisplacement'); n3.name = 'Displacement'; n3.location = (-100, -600)
n4 = _N.new('ShaderNodeTexImage'); n4.name = 'Image Texture.001'; n4.location = (84, -378)
n4.label = 'Base Color'
n4.image = img_concrete6_basecolor_png
n5 = _N.new('ShaderNodeTexImage'); n5.name = 'Image Texture.002'; n5.location = (84, -658)
n5.label = 'Metallic'
n5.image = img_concrete6_metallic_png
n6 = _N.new('ShaderNodeTexImage'); n6.name = 'Image Texture.003'; n6.location = (84, -938)
n6.label = 'Roughness'
n6.image = img_concrete6_roughness_png
n7 = _N.new('ShaderNodeTexImage'); n7.name = 'Image Texture.004'; n7.location = (84, -1498)
n7.label = 'Normal'
n7.image = img_concrete6_normal_png
n8 = _N.new('ShaderNodeNormalMap'); n8.name = 'Normal Map'; n8.location = (-450, -820)
n9 = _N.new('ShaderNodeMapping'); n9.name = 'Mapping'; n9.location = (229, -36)
n10 = _N.new('NodeReroute'); n10.name = 'Reroute'; n10.location = (34, -1015)
n10.width = 14
n10.socket_idname = 'NodeSocketVector'
n11 = _N.new('ShaderNodeTexCoord'); n11.name = 'Texture Coordinate'; n11.location = (29, -36)
n12 = _N.new('NodeFrame'); n12.name = 'Frame'; n12.location = (-1479, 136)
n12.label = 'Mapping'
n12.width = 398
n13 = _N.new('NodeFrame'); n13.name = 'Frame.001'; n13.location = (-834, 678)
n13.label = 'Textures'
n13.width = 379
n14 = _N.new('ShaderNodeTexImage'); n14.name = 'Image Texture.005'; n14.location = (110, -36)
n14.label = 'Metallic'
n14.image = img_concrete6_ambientocclusion_png
n15 = _N.new('ShaderNodeMix'); n15.name = 'Mix'; n15.location = (-374, 528)
n15.data_type = 'RGBA'
n15.blend_type = 'MULTIPLY'
n15.inputs[0].default_value = 1.0
n2.parent = n13
n4.parent = n13
n5.parent = n13
n6.parent = n13
n7.parent = n13
n9.parent = n12
n10.parent = n13
n11.parent = n12
n14.parent = n13
_L.new(n0.outputs[0], n1.inputs[0])
_L.new(n2.outputs[0], n3.inputs[0])
_L.new(n3.outputs[0], n1.inputs[2])
_L.new(n5.outputs[0], n0.inputs[1])
_L.new(n6.outputs[0], n0.inputs[2])
_L.new(n7.outputs[0], n8.inputs[1])
_L.new(n8.outputs[0], n0.inputs[5])
_L.new(n10.outputs[0], n4.inputs[0])
_L.new(n10.outputs[0], n5.inputs[0])
_L.new(n10.outputs[0], n6.inputs[0])
_L.new(n10.outputs[0], n2.inputs[0])
_L.new(n10.outputs[0], n7.inputs[0])
_L.new(n9.outputs[0], n10.inputs[0])
_L.new(n11.outputs[2], n9.inputs[0])
_L.new(n9.outputs[0], n14.inputs[0])
_L.new(n4.outputs[0], n15.inputs[6])
_L.new(n14.outputs[0], n15.inputs[7])
_L.new(n15.outputs[2], n0.inputs[0])
n1.is_active_output = True
mat_concrete7.use_nodes = True; mat_concrete7.node_tree.nodes.clear()
_N = mat_concrete7.node_tree.nodes; _L = mat_concrete7.node_tree.links
n0 = _N.new('ShaderNodeBsdfPrincipled'); n0.name = 'Principled BSDF'; n0.location = (122, 114)
n1 = _N.new('ShaderNodeOutputMaterial'); n1.name = 'Material Output'; n1.location = (522, 114)
n2 = _N.new('ShaderNodeTexImage'); n2.name = 'Image Texture'; n2.location = (84, -1219)
n2.label = 'Displacement'
n2.image = img_concrete7_height_png
n3 = _N.new('ShaderNodeDisplacement'); n3.name = 'Displacement'; n3.location = (-100, -600)
n4 = _N.new('ShaderNodeTexImage'); n4.name = 'Image Texture.001'; n4.location = (84, -379)
n4.label = 'Base Color'
n4.image = img_concrete7_basecolor_png
n5 = _N.new('ShaderNodeTexImage'); n5.name = 'Image Texture.002'; n5.location = (84, -659)
n5.label = 'Metallic'
n5.image = img_concrete7_metallic_png
n6 = _N.new('ShaderNodeTexImage'); n6.name = 'Image Texture.003'; n6.location = (84, -939)
n6.label = 'Roughness'
n6.image = img_concrete7_roughness_png
n7 = _N.new('ShaderNodeTexImage'); n7.name = 'Image Texture.004'; n7.location = (84, -1499)
n7.label = 'Normal'
n7.image = img_concrete7_normal_png
n8 = _N.new('ShaderNodeNormalMap'); n8.name = 'Normal Map'; n8.location = (-450, -820)
n9 = _N.new('ShaderNodeMapping'); n9.name = 'Mapping'; n9.location = (229, -36)
n10 = _N.new('NodeReroute'); n10.name = 'Reroute'; n10.location = (34, -1016)
n10.width = 14
n10.socket_idname = 'NodeSocketVector'
n11 = _N.new('ShaderNodeTexCoord'); n11.name = 'Texture Coordinate'; n11.location = (29, -36)
n12 = _N.new('NodeFrame'); n12.name = 'Frame'; n12.location = (-1479, 136)
n12.label = 'Mapping'
n12.width = 398
n13 = _N.new('NodeFrame'); n13.name = 'Frame.001'; n13.location = (-834, 679)
n13.label = 'Textures'
n13.width = 355
n14 = _N.new('ShaderNodeTexImage'); n14.name = 'Image Texture.005'; n14.location = (87, -36)
n14.label = 'Metallic'
n14.image = img_concrete7_ambientocclusion_png
n15 = _N.new('ShaderNodeMix'); n15.name = 'Mix'; n15.location = (-361, 615)
n15.data_type = 'RGBA'
n15.blend_type = 'MULTIPLY'
n15.inputs[0].default_value = 1.0
n2.parent = n13
n4.parent = n13
n5.parent = n13
n6.parent = n13
n7.parent = n13
n9.parent = n12
n10.parent = n13
n11.parent = n12
n14.parent = n13
_L.new(n0.outputs[0], n1.inputs[0])
_L.new(n2.outputs[0], n3.inputs[0])
_L.new(n3.outputs[0], n1.inputs[2])
_L.new(n5.outputs[0], n0.inputs[1])
_L.new(n6.outputs[0], n0.inputs[2])
_L.new(n7.outputs[0], n8.inputs[1])
_L.new(n8.outputs[0], n0.inputs[5])
_L.new(n10.outputs[0], n4.inputs[0])
_L.new(n10.outputs[0], n5.inputs[0])
_L.new(n10.outputs[0], n6.inputs[0])
_L.new(n10.outputs[0], n2.inputs[0])
_L.new(n10.outputs[0], n7.inputs[0])
_L.new(n9.outputs[0], n10.inputs[0])
_L.new(n11.outputs[2], n9.inputs[0])
_L.new(n9.outputs[0], n14.inputs[0])
_L.new(n4.outputs[0], n15.inputs[6])
_L.new(n14.outputs[0], n15.inputs[7])
_L.new(n15.outputs[2], n0.inputs[0])
n1.is_active_output = True
mat_concrete8.use_nodes = True; mat_concrete8.node_tree.nodes.clear()
_N = mat_concrete8.node_tree.nodes; _L = mat_concrete8.node_tree.links
n0 = _N.new('ShaderNodeBsdfPrincipled'); n0.name = 'Principled BSDF'; n0.location = (356, 96)
n1 = _N.new('ShaderNodeOutputMaterial'); n1.name = 'Material Output'; n1.location = (756, 96)
n2 = _N.new('ShaderNodeTexImage'); n2.name = 'Image Texture'; n2.location = (84, -1183)
n2.label = 'Displacement'
n2.image = img_concrete8_height_png
n3 = _N.new('ShaderNodeDisplacement'); n3.name = 'Displacement'; n3.location = (-100, -600)
n4 = _N.new('ShaderNodeTexImage'); n4.name = 'Image Texture.001'; n4.location = (84, -343)
n4.label = 'Base Color'
n4.image = img_concrete8_basecolor_png
n5 = _N.new('ShaderNodeTexImage'); n5.name = 'Image Texture.002'; n5.location = (84, -623)
n5.label = 'Metallic'
n5.image = img_concrete8_metallic_png
n6 = _N.new('ShaderNodeTexImage'); n6.name = 'Image Texture.003'; n6.location = (84, -903)
n6.label = 'Roughness'
n6.image = img_concrete8_roughness_png
n7 = _N.new('ShaderNodeTexImage'); n7.name = 'Image Texture.004'; n7.location = (84, -1463)
n7.label = 'Normal'
n7.image = img_concrete8_normal_png
n8 = _N.new('ShaderNodeNormalMap'); n8.name = 'Normal Map'; n8.location = (-450, -820)
n9 = _N.new('ShaderNodeMapping'); n9.name = 'Mapping'; n9.location = (229, -36)
n10 = _N.new('NodeReroute'); n10.name = 'Reroute'; n10.location = (34, -980)
n10.width = 14
n10.socket_idname = 'NodeSocketVector'
n11 = _N.new('ShaderNodeTexCoord'); n11.name = 'Texture Coordinate'; n11.location = (29, -36)
n12 = _N.new('NodeFrame'); n12.name = 'Frame'; n12.location = (-1479, 136)
n12.label = 'Mapping'
n12.width = 398
n13 = _N.new('NodeFrame'); n13.name = 'Frame.001'; n13.location = (-834, 643)
n13.label = 'Textures'
n13.width = 357
n14 = _N.new('ShaderNodeTexImage'); n14.name = 'Image Texture.005'; n14.location = (88, -36)
n14.label = 'Metallic'
n14.image = img_concrete8_ambientocclusion_png
n15 = _N.new('ShaderNodeMix'); n15.name = 'Mix'; n15.location = (-321, 557)
n15.data_type = 'RGBA'
n15.blend_type = 'MULTIPLY'
n15.inputs[0].default_value = 1.0
n2.parent = n13
n4.parent = n13
n5.parent = n13
n6.parent = n13
n7.parent = n13
n9.parent = n12
n10.parent = n13
n11.parent = n12
n14.parent = n13
_L.new(n0.outputs[0], n1.inputs[0])
_L.new(n2.outputs[0], n3.inputs[0])
_L.new(n3.outputs[0], n1.inputs[2])
_L.new(n5.outputs[0], n0.inputs[1])
_L.new(n6.outputs[0], n0.inputs[2])
_L.new(n7.outputs[0], n8.inputs[1])
_L.new(n8.outputs[0], n0.inputs[5])
_L.new(n10.outputs[0], n4.inputs[0])
_L.new(n10.outputs[0], n5.inputs[0])
_L.new(n10.outputs[0], n6.inputs[0])
_L.new(n10.outputs[0], n2.inputs[0])
_L.new(n10.outputs[0], n7.inputs[0])
_L.new(n9.outputs[0], n10.inputs[0])
_L.new(n11.outputs[2], n9.inputs[0])
_L.new(n9.outputs[0], n14.inputs[0])
_L.new(n4.outputs[0], n15.inputs[6])
_L.new(n14.outputs[0], n15.inputs[7])
_L.new(n15.outputs[2], n0.inputs[0])
n1.is_active_output = True
mat_concrete9.use_nodes = True; mat_concrete9.node_tree.nodes.clear()
_N = mat_concrete9.node_tree.nodes; _L = mat_concrete9.node_tree.links
n0 = _N.new('ShaderNodeBsdfPrincipled'); n0.name = 'Principled BSDF'; n0.location = (-200, 100)
n1 = _N.new('ShaderNodeOutputMaterial'); n1.name = 'Material Output'; n1.location = (200, 100)
n2 = _N.new('ShaderNodeTexImage'); n2.name = 'Image Texture'; n2.location = (84, -1204)
n2.label = 'Displacement'
n2.image = img_concrete9_height_png
n3 = _N.new('ShaderNodeDisplacement'); n3.name = 'Displacement'; n3.location = (-100, -600)
n4 = _N.new('ShaderNodeTexImage'); n4.name = 'Image Texture.001'; n4.location = (84, -364)
n4.label = 'Base Color'
n4.image = img_concrete9_basecolor_png
n5 = _N.new('ShaderNodeTexImage'); n5.name = 'Image Texture.002'; n5.location = (84, -644)
n5.label = 'Metallic'
n5.image = img_concrete9_metallic_png
n6 = _N.new('ShaderNodeTexImage'); n6.name = 'Image Texture.003'; n6.location = (84, -924)
n6.label = 'Roughness'
n6.image = img_concrete9_roughness_png
n7 = _N.new('ShaderNodeTexImage'); n7.name = 'Image Texture.004'; n7.location = (84, -1484)
n7.label = 'Normal'
n7.image = img_concrete9_normal_png
n8 = _N.new('ShaderNodeNormalMap'); n8.name = 'Normal Map'; n8.location = (-450, -820)
n9 = _N.new('ShaderNodeMapping'); n9.name = 'Mapping'; n9.location = (229, -36)
n10 = _N.new('NodeReroute'); n10.name = 'Reroute'; n10.location = (34, -1000)
n10.width = 14
n10.socket_idname = 'NodeSocketVector'
n11 = _N.new('ShaderNodeTexCoord'); n11.name = 'Texture Coordinate'; n11.location = (29, -36)
n12 = _N.new('NodeFrame'); n12.name = 'Frame'; n12.location = (-1479, 136)
n12.label = 'Mapping'
n12.width = 398
n13 = _N.new('NodeFrame'); n13.name = 'Frame.001'; n13.location = (-834, 664)
n13.label = 'Textures'
n13.width = 353
n14 = _N.new('ShaderNodeTexImage'); n14.name = 'Image Texture.005'; n14.location = (81, -36)
n14.label = 'Metallic'
n14.image = img_concrete9_ambientocclusion_png
n15 = _N.new('ShaderNodeMix'); n15.name = 'Mix'; n15.location = (-398, 522)
n15.data_type = 'RGBA'
n15.blend_type = 'MULTIPLY'
n15.inputs[0].default_value = 1.0
n2.parent = n13
n4.parent = n13
n5.parent = n13
n6.parent = n13
n7.parent = n13
n9.parent = n12
n10.parent = n13
n11.parent = n12
n14.parent = n13
_L.new(n0.outputs[0], n1.inputs[0])
_L.new(n2.outputs[0], n3.inputs[0])
_L.new(n3.outputs[0], n1.inputs[2])
_L.new(n5.outputs[0], n0.inputs[1])
_L.new(n6.outputs[0], n0.inputs[2])
_L.new(n7.outputs[0], n8.inputs[1])
_L.new(n8.outputs[0], n0.inputs[5])
_L.new(n10.outputs[0], n4.inputs[0])
_L.new(n10.outputs[0], n5.inputs[0])
_L.new(n10.outputs[0], n6.inputs[0])
_L.new(n10.outputs[0], n2.inputs[0])
_L.new(n10.outputs[0], n7.inputs[0])
_L.new(n9.outputs[0], n10.inputs[0])
_L.new(n11.outputs[2], n9.inputs[0])
_L.new(n9.outputs[0], n14.inputs[0])
_L.new(n4.outputs[0], n15.inputs[6])
_L.new(n14.outputs[0], n15.inputs[7])
_L.new(n15.outputs[2], n0.inputs[0])
n1.is_active_output = True

# ---- world
world_world = bpy.data.worlds.new('World'); scene.world = world_world
world_world.use_nodes = True; world_world.node_tree.nodes.clear()
_N = world_world.node_tree.nodes; _L = world_world.node_tree.links
n0 = _N.new('ShaderNodeOutputWorld'); n0.name = 'World Output'; n0.location = (200, 100)
n1 = _N.new('ShaderNodeBackground'); n1.name = 'Background'; n1.location = (-200, 100)
n1.inputs[0].default_value = (0.05088, 0.05088, 0.05088, 1.0)
_L.new(n1.outputs[0], n0.inputs[0])
n0.is_active_output = True
world_world.color = (0.05088, 0.05088, 0.05088)
world_world.sun_shadow_jitter_overblur = 0.0

# ---- meshes
me_cylinder_018 = bpy.data.meshes.new('Cylinder.018')
me_cylinder_018.from_pydata([(1.423e-09, 0.2148, 0.06173), (1.423e-09, 0.2148, 4.608), (0.08219, 0.1984, 0.06173), (0.08219, 0.1984, 4.608), (0.1519, 0.1519, 0.06173), (0.1519, 0.1519, 4.608), (0.1984, 0.08219, 0.06173), (0.1984, 0.08219, 4.608), (0.2148, 1.289e-09, 0.06173), (0.2148, 1.289e-09, 4.608), (0.1984, -0.08219, 0.06173), (0.1984, -0.08219, 4.608), (0.1519, -0.1519, 0.06173), (0.1519, -0.1519, 4.608), (0.08219, -0.1984, 0.06173), (0.08219, -0.1984, 4.608), (1.423e-09, -0.2148, 0.06173), (1.423e-09, -0.2148, 4.608), (-0.08219, -0.1984, 0.06173), (-0.08219, -0.1984, 4.608), (-0.1519, -0.1519, 0.06173), (-0.1519, -0.1519, 4.608), (-0.1984, -0.08219, 0.06173), (-0.1984, -0.08219, 4.608), (-0.2148, 1.289e-09, 0.06173), (-0.2148, 1.289e-09, 4.608), (-0.1984, 0.08219, 0.06173), (-0.1984, 0.08219, 4.608), (-0.1519, 0.1519, 0.06173), (-0.1519, 0.1519, 4.608), (-0.08219, 0.1984, 0.06173), (-0.08219, 0.1984, 4.608), (1.423e-09, 0.2148, 4.435), (1.423e-09, 0.2148, 0.2348), (0.08219, 0.1984, 0.2348), (0.08219, 0.1984, 4.435), (0.1519, 0.1519, 0.2348), (0.1519, 0.1519, 4.435), (0.1984, 0.08219, 0.2348), (0.1984, 0.08219, 4.435), (0.2148, 1.289e-09, 0.2348), (0.2148, 1.289e-09, 4.435), (0.1984, -0.08219, 0.2348), (0.1984, -0.08219, 4.435), (0.1519, -0.1519, 0.2348), (0.1519, -0.1519, 4.435), (0.08219, -0.1984, 0.2348), (0.08219, -0.1984, 4.435), (1.423e-09, -0.2148, 0.2348), (1.423e-09, -0.2148, 4.435), (-0.08219, -0.1984, 0.2348), (-0.08219, -0.1984, 4.435), (-0.1519, -0.1519, 0.2348), (-0.1519, -0.1519, 4.435), (-0.1984, -0.08219, 0.2348), (-0.1984, -0.08219, 4.435), (-0.2148, 1.289e-09, 0.2348), (-0.2148, 1.289e-09, 4.435), (-0.1984, 0.08219, 0.2348), (-0.1984, 0.08219, 4.435), (-0.1519, 0.1519, 0.2348), (-0.1519, 0.1519, 4.435), (-0.08219, 0.1984, 0.2348), (-0.08219, 0.1984, 4.435), (-0.2841, -0.1177, 0.1722), (-0.2841, -0.1177, 0.1243), (-0.2175, 0.2175, 4.497), (-0.2175, 0.2175, 4.545), (-0.2841, 0.1177, 4.545), (-0.2841, 0.1177, 4.497), (1.423e-09, 0.3075, 4.497), (1.423e-09, 0.3075, 4.545), (-0.1177, 0.2841, 4.545), (-0.1177, 0.2841, 4.497), (0.2175, -0.2175, 4.545), (0.2175, -0.2175, 4.497), (0.2841, 0.1177, 4.497), (0.2841, 0.1177, 4.545), (0.2175, 0.2175, 4.545), (0.2175, 0.2175, 4.497), (-0.2175, -0.2175, 4.497), (-0.2175, -0.2175, 4.545), (-0.1177, -0.2841, 4.545), (-0.1177, -0.2841, 4.497), (1.423e-09, -0.3075, 4.497), (1.423e-09, -0.3075, 4.545), (0.1177, -0.2841, 4.545), (0.1177, -0.2841, 4.497), (-0.3075, 1.289e-09, 4.497), (-0.3075, 1.289e-09, 4.545), (-0.2841, -0.1177, 4.545), (-0.2841, -0.1177, 4.497), (1.423e-09, -0.3075, 0.1243), (1.423e-09, -0.3075, 0.1722), (0.1177, -0.2841, 0.1722), (0.1177, -0.2841, 0.1243), (0.09621, -0.2323, 4.608), (0.1053, -0.2542, 4.583), (0.1053, -0.2542, 0.08633), (0.09621, -0.2323, 0.06173), (0.1945, -0.1945, 4.583), (0.1778, -0.1778, 4.608), (0.1945, -0.1945, 0.08633), (0.1778, -0.1778, 0.06173), (0.2323, -0.09621, 4.608), (0.2542, -0.1053, 4.583), (0.2323, -0.09621, 0.06173), (0.2542, -0.1053, 0.08633), (0.2514, 1.289e-09, 4.608), (0.2751, 1.289e-09, 4.583), (0.2751, 1.289e-09, 0.08633), (0.2514, 1.289e-09, 0.06173), (0.2542, 0.1053, 4.583), (0.2323, 0.09621, 4.608), (0.2542, 0.1053, 0.08633), (0.2323, 0.09621, 0.06173), (0.1778, 0.1778, 4.608), (0.1945, 0.1945, 4.583), (0.1778, 0.1778, 0.06173), (0.1945, 0.1945, 0.08633), (1.423e-09, 0.2514, 4.608), (1.423e-09, 0.2751, 4.583), (0.09621, 0.2323, 4.608), (0.1053, 0.2542, 4.583), (0.1053, 0.2542, 0.08633), (0.09621, 0.2323, 0.06173), (1.423e-09, 0.2751, 0.08633), (1.423e-09, 0.2514, 0.06173), (1.423e-09, -0.2514, 0.06173), (1.423e-09, -0.2751, 0.08633), (1.423e-09, -0.2514, 4.608), (1.423e-09, -0.2751, 4.583), (-0.1053, -0.2542, 0.08633), (-0.09621, -0.2323, 0.06173), (-0.1053, -0.2542, 4.583), (-0.09621, -0.2323, 4.608), (-0.1945, -0.1945, 0.08633), (-0.1778, -0.1778, 0.06173), (-0.1778, -0.1778, 4.608), (-0.1945, -0.1945, 4.583), (-0.2323, -0.09621, 0.06173), (-0.2542, -0.1053, 0.08633), (-0.2323, -0.09621, 4.608), (-0.2542, -0.1053, 4.583), (-0.2751, 1.289e-09, 0.08633), (-0.2514, 1.289e-09, 0.06173), (-0.2751, 1.289e-09, 4.583), (-0.2514, 1.289e-09, 4.608), (-0.2542, 0.1053, 0.08633), (-0.2323, 0.09621, 0.06173), (-0.2323, 0.09621, 4.608), (-0.2542, 0.1053, 4.583), (-0.1778, 0.1778, 0.06173), (-0.1945, 0.1945, 0.08633), (-0.1778, 0.1778, 4.608), (-0.1945, 0.1945, 4.583), (-0.1053, 0.2542, 0.08633), (-0.09621, 0.2323, 0.06173), (-0.1053, 0.2542, 4.583), (-0.09621, 0.2323, 4.608), (-0.1053, 0.2542, 4.459), (-0.09621, 0.2323, 4.435), (1.423e-09, 0.2751, 4.459), (1.423e-09, 0.2514, 4.435), (1.423e-09, 0.2514, 0.2348), (1.423e-09, 0.2751, 0.2102), (-0.1053, 0.2542, 0.2102), (-0.09621, 0.2323, 0.2348), (-0.1778, 0.1778, 4.435), (-0.1945, 0.1945, 4.459), (-0.1778, 0.1778, 0.2348), (-0.1945, 0.1945, 0.2102), (-0.2323, 0.09621, 4.435), (-0.2542, 0.1053, 4.459), (-0.2542, 0.1053, 0.2102), (-0.2323, 0.09621, 0.2348), (-0.2751, 1.289e-09, 4.459), (-0.2514, 1.289e-09, 4.435), (-0.2751, 1.289e-09, 0.2102), (-0.2514, 1.289e-09, 0.2348), (-0.2323, -0.09621, 4.435), (-0.2542, -0.1053, 4.459), (-0.2323, -0.09621, 0.2348), (-0.2542, -0.1053, 0.2102), (-0.1778, -0.1778, 4.435), (-0.1945, -0.1945, 4.459), (-0.1945, -0.1945, 0.2102), (-0.1778, -0.1778, 0.2348), (-0.1053, -0.2542, 4.459), (-0.09621, -0.2323, 4.435), (-0.09621, -0.2323, 0.2348), (-0.1053, -0.2542, 0.2102), (1.423e-09, -0.2514, 4.435), (1.423e-09, -0.2751, 4.459), (1.423e-09, -0.2751, 0.2102), (1.423e-09, -0.2514, 0.2348), (0.09621, -0.2323, 4.435), (0.1053, -0.2542, 4.459), (0.1053, -0.2542, 0.2102), (0.09621, -0.2323, 0.2348), (0.1778, -0.1778, 4.435), (0.1945, -0.1945, 4.459), (0.1945, -0.1945, 0.2102), (0.1778, -0.1778, 0.2348), (0.2323, -0.09621, 4.435), (0.2542, -0.1053, 4.459), (0.2542, -0.1053, 0.2102), (0.2323, -0.09621, 0.2348), (0.2514, 1.289e-09, 4.435), (0.2751, 1.289e-09, 4.459), (0.2751, 1.289e-09, 0.2102), (0.2514, 1.289e-09, 0.2348), (0.2323, 0.09621, 4.435), (0.2542, 0.1053, 4.459), (0.2542, 0.1053, 0.2102), (0.2323, 0.09621, 0.2348), (0.1778, 0.1778, 4.435), (0.1945, 0.1945, 4.459), (0.1945, 0.1945, 0.2102), (0.1778, 0.1778, 0.2348), (0.09621, 0.2323, 4.435), (0.1053, 0.2542, 4.459), (0.1053, 0.2542, 0.2102), (0.09621, 0.2323, 0.2348), (-0.1945, 0.1945, 4.545), (-0.1945, 0.1945, 4.497), (-0.2542, 0.1053, 4.497), (-0.2542, 0.1053, 4.545), (-0.2751, 1.289e-09, 4.545), (-0.2751, 1.289e-09, 4.497), (-0.2542, -0.1053, 4.497), (-0.2542, -0.1053, 4.545), (-0.1945, -0.1945, 4.545), (-0.1945, -0.1945, 4.497), (-0.1053, -0.2542, 4.497), (-0.1053, -0.2542, 4.545), (-0.1053, 0.2542, 4.497), (-0.1053, 0.2542, 4.545), (1.423e-09, 0.2751, 4.545), (1.423e-09, 0.2751, 4.497), (0.1053, 0.2542, 4.497), (0.1053, 0.2542, 4.545), (0.1945, 0.1945, 4.497), (0.1945, 0.1945, 4.545), (0.2542, 0.1053, 4.545), (0.2542, 0.1053, 4.497), (0.2751, 1.289e-09, 4.497), (0.2751, 1.289e-09, 4.545), (0.2542, -0.1053, 4.497), (0.2542, -0.1053, 4.545), (0.1945, -0.1945, 4.497), (0.1945, -0.1945, 4.545), (1.423e-09, -0.2751, 4.545), (1.423e-09, -0.2751, 4.497), (0.1053, -0.2542, 4.497), (0.1053, -0.2542, 4.545), (-0.1945, 0.1945, 0.1722), (-0.1945, 0.1945, 0.1243), (-0.2542, 0.1053, 0.1722), (-0.2542, 0.1053, 0.1243), (-0.2751, 1.289e-09, 0.1722), (-0.2751, 1.289e-09, 0.1243), (-0.2542, -0.1053, 0.1243), (-0.2542, -0.1053, 0.1722), (-0.1945, -0.1945, 0.1722), (-0.1945, -0.1945, 0.1243), (-0.1053, -0.2542, 0.1243), (-0.1053, -0.2542, 0.1722), (-0.1053, 0.2542, 0.1243), (-0.1053, 0.2542, 0.1722), (1.423e-09, 0.2751, 0.1722), (1.423e-09, 0.2751, 0.1243), (0.1053, 0.2542, 0.1243), (0.1053, 0.2542, 0.1722), (0.1945, 0.1945, 0.1722), (0.1945, 0.1945, 0.1243), (0.2542, 0.1053, 0.1243), (0.2542, 0.1053, 0.1722), (0.2751, 1.289e-09, 0.1722), (0.2751, 1.289e-09, 0.1243), (0.2542, -0.1053, 0.1243), (0.2542, -0.1053, 0.1722), (0.1945, -0.1945, 0.1722), (0.1945, -0.1945, 0.1243), (1.423e-09, -0.2751, 0.1722), (1.423e-09, -0.2751, 0.1243), (0.1053, -0.2542, 0.1243), (0.1053, -0.2542, 0.1722), (-0.3075, 1.289e-09, 0.1722), (-0.3075, 1.289e-09, 0.1243), (-0.1177, -0.2841, 0.1243), (-0.1177, -0.2841, 0.1722), (-0.2175, -0.2175, 0.1722), (-0.2175, -0.2175, 0.1243), (0.2841, -0.1177, 4.497), (0.2841, -0.1177, 4.545), (-0.1177, 0.2841, 0.1243), (-0.1177, 0.2841, 0.1722), (1.423e-09, 0.3075, 0.1722), (1.423e-09, 0.3075, 0.1243), (0.1177, 0.2841, 0.1243), (0.1177, 0.2841, 0.1722), (0.2175, 0.2175, 0.1722), (0.2175, 0.2175, 0.1243), (0.2841, 0.1177, 0.1243), (0.2841, 0.1177, 0.1722), (0.3075, 1.289e-09, 0.1722), (0.3075, 1.289e-09, 0.1243), (0.2841, -0.1177, 0.1243), (0.2841, -0.1177, 0.1722), (0.2175, -0.2175, 0.1722), (0.2175, -0.2175, 0.1243), (0.1177, 0.2841, 4.497), (0.1177, 0.2841, 4.545), (0.3075, 1.289e-09, 4.497), (0.3075, 1.289e-09, 4.545), (-0.2841, 0.1177, 0.1722), (-0.2841, 0.1177, 0.1243), (-0.2175, 0.2175, 0.1722), (-0.2175, 0.2175, 0.1243)], [], [(298, 301, 300, 299), (315, 295, 294, 314), (310, 94, 95, 311), (301, 302, 303, 300), (85, 82, 83, 84), (63, 32, 33, 62), (61, 63, 62, 60), (59, 61, 60, 58), (57, 59, 58, 56), (55, 57, 56, 54), (53, 55, 54, 52), (51, 53, 52, 50), (49, 51, 50, 48), (47, 49, 48, 46), (45, 47, 46, 44), (43, 45, 44, 42), (41, 43, 42, 40), (39, 41, 40, 38), (37, 39, 38, 36), (35, 37, 36, 34), (32, 35, 34, 33), (260, 258, 316, 288), (262, 265, 293, 65), (264, 263, 64, 292), (254, 250, 75, 87), (251, 255, 86, 74), (272, 271, 299, 300), (245, 242, 79, 76), (274, 277, 305, 302), (250, 248, 294, 75), (67, 72, 73, 66), (89, 68, 69, 88), (81, 90, 91, 80), (71, 313, 312, 70), (316, 318, 319, 317), (288, 316, 317, 289), (93, 291, 290, 92), (302, 305, 304, 303), (313, 78, 79, 312), (309, 310, 311, 308), (295, 74, 75, 294), (64, 288, 289, 65), (72, 71, 70, 73), (78, 77, 76, 79), (86, 85, 84, 87), (90, 89, 88, 91), (244, 247, 315, 77), (281, 282, 310, 309), (191, 194, 195, 190), (183, 186, 187, 182), (181, 176, 177, 180), (171, 174, 175, 170), (169, 160, 161, 168), (121, 158, 159, 120), (153, 156, 157, 152), (151, 146, 147, 150), (141, 144, 145, 140), (139, 134, 135, 138), (129, 132, 133, 128), (97, 100, 101, 96), (107, 102, 103, 106), (109, 112, 113, 108), (119, 114, 115, 118), (123, 121, 120, 122), (193, 188, 189, 192), (185, 181, 180, 184), (174, 178, 179, 175), (173, 169, 168, 172), (165, 166, 167, 164), (156, 126, 127, 157), (155, 151, 150, 154), (144, 148, 149, 145), (143, 139, 138, 142), (132, 136, 137, 133), (131, 97, 96, 130), (102, 98, 99, 103), (105, 109, 108, 104), (114, 110, 111, 115), (117, 123, 122, 116), (126, 124, 125, 127), (186, 191, 190, 187), (124, 119, 118, 125), (112, 117, 116, 113), (110, 107, 106, 111), (100, 105, 104, 101), (98, 129, 128, 99), (134, 131, 130, 135), (136, 141, 140, 137), (146, 143, 142, 147), (148, 153, 152, 149), (158, 155, 154, 159), (160, 162, 163, 161), (166, 171, 170, 167), (176, 173, 172, 177), (178, 183, 182, 179), (188, 185, 184, 189), (197, 193, 192, 196), (194, 198, 199, 195), (201, 197, 196, 200), (198, 202, 203, 199), (205, 201, 200, 204), (202, 206, 207, 203), (209, 205, 204, 208), (206, 210, 211, 207), (213, 209, 208, 212), (210, 214, 215, 211), (217, 213, 212, 216), (214, 218, 219, 215), (221, 217, 216, 220), (218, 222, 223, 219), (162, 221, 220, 163), (222, 165, 164, 223), (13, 15, 96, 101), (297, 298, 299, 296), (15, 17, 130, 96), (68, 67, 66, 69), (14, 12, 103, 99), (82, 81, 80, 83), (284, 267, 291, 93), (16, 14, 99, 128), (11, 13, 101, 104), (257, 259, 317, 319), (12, 10, 106, 103), (285, 286, 95, 92), (9, 11, 104, 108), (258, 256, 318, 316), (259, 261, 289, 317), (10, 8, 111, 106), (7, 9, 108, 113), (277, 278, 306, 305), (8, 6, 115, 111), (275, 272, 300, 303), (5, 7, 113, 116), (273, 274, 302, 301), (6, 4, 118, 115), (271, 268, 296, 299), (3, 5, 116, 122), (269, 270, 298, 297), (243, 244, 77, 78), (4, 2, 125, 118), (31, 1, 120, 159), (318, 297, 296, 319), (1, 3, 122, 120), (77, 315, 314, 76), (2, 0, 127, 125), (292, 64, 65, 293), (0, 30, 157, 127), (306, 309, 308, 307), (18, 16, 128, 133), (305, 306, 307, 304), (291, 292, 293, 290), (17, 19, 135, 130), (74, 86, 87, 75), (20, 18, 133, 137), (19, 21, 138, 135), (94, 93, 92, 95), (231, 228, 89, 90), (22, 20, 137, 140), (225, 226, 69, 66), (21, 23, 142, 138), (24, 22, 140, 145), (279, 276, 304, 307), (227, 224, 67, 68), (23, 25, 147, 142), (26, 24, 145, 149), (287, 284, 93, 94), (25, 27, 150, 147), (239, 236, 73, 70), (28, 26, 149, 152), (237, 238, 71, 72), (266, 285, 92, 290), (27, 29, 154, 150), (30, 28, 152, 157), (270, 273, 301, 298), (276, 275, 303, 304), (29, 31, 159, 154), (63, 61, 168, 161), (32, 63, 161, 163), (35, 32, 163, 220), (62, 33, 164, 167), (33, 34, 223, 164), (60, 62, 167, 170), (61, 59, 172, 168), (58, 60, 170, 175), (59, 57, 177, 172), (56, 58, 175, 179), (57, 55, 180, 177), (54, 56, 179, 182), (55, 53, 184, 180), (52, 54, 182, 187), (53, 51, 189, 184), (50, 52, 187, 190), (51, 49, 192, 189), (48, 50, 190, 195), (49, 47, 196, 192), (46, 48, 195, 199), (47, 45, 200, 196), (44, 46, 199, 203), (45, 43, 204, 200), (42, 44, 203, 207), (43, 41, 208, 204), (40, 42, 207, 211), (41, 39, 212, 208), (38, 40, 211, 215), (39, 37, 216, 212), (36, 38, 215, 219), (37, 35, 220, 216), (34, 36, 219, 223), (280, 279, 307, 308), (236, 225, 66, 73), (249, 251, 74, 295), (278, 281, 309, 306), (224, 237, 72, 67), (233, 234, 83, 80), (248, 246, 314, 294), (226, 229, 88, 69), (265, 266, 290, 293), (247, 249, 295, 315), (228, 227, 68, 89), (235, 232, 81, 82), (268, 257, 319, 296), (267, 264, 292, 291), (242, 240, 312, 79), (256, 269, 297, 318), (253, 254, 87, 84), (241, 243, 78, 313), (230, 233, 80, 91), (234, 253, 84, 83), (232, 231, 90, 81), (255, 252, 85, 86), (252, 235, 82, 85), (286, 283, 311, 95), (240, 239, 70, 312), (261, 262, 65, 289), (282, 287, 94, 310), (238, 241, 313, 71), (229, 230, 91, 88), (283, 280, 308, 311), (246, 245, 76, 314), (263, 260, 288, 64), (224, 155, 158, 237), (227, 151, 155, 224), (169, 225, 236, 160), (173, 226, 225, 169), (176, 229, 226, 173), (228, 146, 151, 227), (231, 143, 146, 228), (181, 230, 229, 176), (185, 233, 230, 181), (232, 139, 143, 231), (235, 134, 139, 232), (188, 234, 233, 185), (193, 253, 234, 188), (252, 131, 134, 235), (160, 236, 239, 162), (237, 158, 121, 238), (162, 239, 240, 221), (238, 121, 123, 241), (221, 240, 242, 217), (241, 123, 117, 243), (243, 117, 112, 244), (217, 242, 245, 213), (213, 245, 246, 209), (244, 112, 109, 247), (209, 246, 248, 205), (247, 109, 105, 249), (205, 248, 250, 201), (249, 105, 100, 251), (251, 100, 97, 255), (201, 250, 254, 197), (255, 97, 131, 252), (197, 254, 253, 193), (258, 174, 171, 256), (256, 171, 166, 269), (153, 257, 268, 156), (148, 259, 257, 153), (260, 178, 174, 258), (144, 261, 259, 148), (263, 183, 178, 260), (141, 262, 261, 144), (136, 265, 262, 141), (264, 186, 183, 263), (267, 191, 186, 264), (132, 266, 265, 136), (129, 285, 266, 132), (284, 194, 191, 267), (269, 166, 165, 270), (156, 268, 271, 126), (126, 271, 272, 124), (270, 165, 222, 273), (273, 222, 218, 274), (124, 272, 275, 119), (119, 275, 276, 114), (274, 218, 214, 277), (277, 214, 210, 278), (114, 276, 279, 110), (110, 279, 280, 107), (278, 210, 206, 281), (281, 206, 202, 282), (107, 280, 283, 102), (102, 283, 286, 98), (282, 202, 198, 287), (287, 198, 194, 284), (98, 286, 285, 129)])
me_cylinder_018.polygons.foreach_set('use_smooth', [1, 1, 1, 1, 1, 1, 1, 1, 1, 1, 1, 1, 1, 1, 1, 1, 1, 1, 1, 1, 1, 1, 1, 1, 1, 1, 1, 1, 1, 1, 1, 1, 1, 1, 1, 1, 1, 1, 1, 1, 1, 1, 1, 1, 1, 1, 1, 1, 1, 1, 1, 1, 1, 0, 0, 0, 0, 0, 0, 0, 0, 0, 0, 0, 1, 1, 1, 1, 1, 0, 0, 0, 0, 0, 0, 0, 0, 0, 0, 0, 1, 0, 0, 0, 0, 0, 0, 0, 0, 0, 0, 1, 1, 1, 1, 1, 1, 1, 1, 1, 1, 1, 1, 1, 1, 1, 1, 1, 1, 1, 1, 1, 0, 1, 0, 1, 0, 1, 1, 0, 0, 1, 0, 1, 0, 1, 1, 0, 0, 1, 0, 1, 0, 1, 0, 1, 0, 1, 1, 0, 0, 1, 0, 1, 0, 1, 0, 1, 0, 1, 1, 0, 1, 0, 0, 1, 1, 0, 1, 0, 0, 1, 1, 0, 0, 1, 0, 1, 0, 1, 1, 0, 0, 1, 1, 0, 1, 1, 1, 1, 1, 1, 1, 1, 1, 1, 1, 1, 1, 1, 1, 1, 1, 1, 1, 1, 1, 1, 1, 1, 1, 1, 1, 1, 1, 1, 1, 1, 1, 1, 1, 1, 1, 1, 1, 1, 1, 1, 1, 1, 1, 1, 1, 1, 1, 1, 1, 1, 1, 1, 1, 1, 1, 1, 1, 1, 1, 1, 1, 1, 1, 1, 1, 1, 1, 1, 1, 1, 1, 1, 1, 1, 1, 1, 1, 1, 1, 1, 1, 1, 1, 1, 1, 1, 1, 1, 1, 1, 1, 1, 1, 1, 1, 1, 1, 1, 1, 1, 1, 1, 1, 1, 1, 1, 1, 1, 1, 1, 1, 1, 1, 1, 1, 1, 1, 1, 1, 1, 1, 1, 1, 1, 1, 1])
_uv = me_cylinder_018.uv_layers.new(name='UVMap')
_uv.uv.foreach_set('vector', [1.0, 0.5121, 0.9375, 0.5122, 0.9375, 0.5069, 1.0, 0.5069, 0.75, 0.9931, 0.6875, 0.9931, 0.6875, 0.9879, 0.75, 0.9879, 0.625, 0.5122, 0.5625, 0.5122, 0.5625, 0.5069, 0.625, 0.5069, 0.9375, 0.5122, 0.875, 0.5122, 0.875, 0.5069, 0.9375, 0.5069, 0.5, 0.9931, 0.4375, 0.9931, 0.4375, 0.9879, 0.5, 0.9879, 0.0625, 0.981, 0.0, 0.981, 0.0, 0.519, 0.0625, 0.519, 0.125, 0.981, 0.0625, 0.981, 0.0625, 0.519, 0.125, 0.519, 0.1875, 0.981, 0.125, 0.981, 0.125, 0.519, 0.1875, 0.519, 0.25, 0.981, 0.1875, 0.981, 0.1875, 0.519, 0.25, 0.519, 0.3125, 0.981, 0.25, 0.981, 0.25, 0.519, 0.3125, 0.519, 0.375, 0.981, 0.3125, 0.981, 0.3125, 0.519, 0.375, 0.519, 0.4375, 0.981, 0.375, 0.981, 0.375, 0.519, 0.4375, 0.519, 0.5, 0.981, 0.4375, 0.981, 0.4375, 0.519, 0.5, 0.519, 0.5625, 0.981, 0.5, 0.981, 0.5, 0.519, 0.5625, 0.519, 0.625, 0.981, 0.5625, 0.981, 0.5625, 0.519, 0.625, 0.519, 0.6875, 0.981, 0.625, 0.981, 0.625, 0.519, 0.6875, 0.519, 0.75, 0.981, 0.6875, 0.981, 0.6875, 0.519, 0.75, 0.519, 0.8125, 0.981, 0.75, 0.981, 0.75, 0.519, 0.8125, 0.519, 0.875, 0.981, 0.8125, 0.981, 0.8125, 0.519, 0.875, 0.519, 0.9375, 0.981, 0.875, 0.981, 0.875, 0.519, 0.9375, 0.519, 1.0, 0.981, 0.9375, 0.981, 0.9375, 0.519, 1.0, 0.519, 0.25, 0.5121, 0.1875, 0.5122, 0.1875, 0.5122, 0.25, 0.5121, 0.3125, 0.5069, 0.375, 0.5069, 0.375, 0.5069, 0.3125, 0.5069, 0.375, 0.5122, 0.3125, 0.5122, 0.3125, 0.5122, 0.375, 0.5122, 0.5625, 0.9879, 0.625, 0.9879, 0.625, 0.9879, 0.5625, 0.9879, 0.625, 0.9931, 0.5625, 0.9931, 0.5625, 0.9931, 0.625, 0.9931, 0.9375, 0.5069, 1.0, 0.5069, 1.0, 0.5069, 0.9375, 0.5069, 0.8125, 0.9879, 0.875, 0.9879, 0.875, 0.9879, 0.8125, 0.9879, 0.875, 0.5122, 0.8125, 0.5122, 0.8125, 0.5122, 0.875, 0.5122, 0.625, 0.9879, 0.6875, 0.9879, 0.6875, 0.9879, 0.625, 0.9879, 0.125, 0.9931, 0.0625, 0.9931, 0.0625, 0.9879, 0.125, 0.9879, 0.25, 0.9931, 0.1875, 0.9931, 0.1875, 0.9879, 0.25, 0.9879, 0.375, 0.9931, 0.3125, 0.9931, 0.3125, 0.9879, 0.375, 0.9879, 1.0, 0.9931, 0.9375, 0.9931, 0.9375, 0.9879, 1.0, 0.9879, 0.1875, 0.5122, 0.125, 0.5122, 0.125, 0.5069, 0.1875, 0.5069, 0.25, 0.5121, 0.1875, 0.5122, 0.1875, 0.5069, 0.25, 0.5069, 0.5, 0.5121, 0.4375, 0.5122, 0.4375, 0.5069, 0.5, 0.5069, 0.875, 0.5122, 0.8125, 0.5122, 0.8125, 0.5069, 0.875, 0.5069, 0.9375, 0.9931, 0.875, 0.9931, 0.875, 0.9879, 0.9375, 0.9879, 0.6875, 0.5122, 0.625, 0.5122, 0.625, 0.5069, 0.6875, 0.5069, 0.6875, 0.9931, 0.625, 0.9931, 0.625, 0.9879, 0.6875, 0.9879, 0.3125, 0.5122, 0.25, 0.5121, 0.25, 0.5069, 0.3125, 0.5069, 0.0625, 0.9931, 0.0, 0.9931, 0.0, 0.9879, 0.0625, 0.9879, 0.875, 0.9931, 0.8125, 0.9931, 0.8125, 0.9879, 0.875, 0.9879, 0.5625, 0.9931, 0.5, 0.9931, 0.5, 0.9879, 0.5625, 0.9879, 0.3125, 0.9931, 0.25, 0.9931, 0.25, 0.9879, 0.3125, 0.9879, 0.8125, 0.9931, 0.75, 0.9931, 0.75, 0.9931, 0.8125, 0.9931, 0.6875, 0.5122, 0.625, 0.5122, 0.625, 0.5122, 0.6875, 0.5122, 0.4375, 0.5163, 0.5, 0.5163, 0.5, 0.519, 0.4375, 0.519, 0.3125, 0.5163, 0.375, 0.5163, 0.375, 0.519, 0.3125, 0.519, 0.3125, 0.9837, 0.25, 0.9837, 0.25, 0.981, 0.3125, 0.981, 0.125, 0.5163, 0.1875, 0.5163, 0.1875, 0.519, 0.125, 0.519, 0.125, 0.9837, 0.0625, 0.9837, 0.0625, 0.981, 0.125, 0.981, 0.0, 0.0, 0.0, 0.0, 0.0, 0.0, 0.0, 0.0, 0.0, 0.0, 0.0, 0.0, 0.0, 0.0, 0.0, 0.0, 0.0, 0.0, 0.0, 0.0, 0.0, 0.0, 0.0, 0.0, 0.0, 0.0, 0.0, 0.0, 0.0, 0.0, 0.0, 0.0, 0.0, 0.0, 0.0, 0.0, 0.0, 0.0, 0.0, 0.0, 0.0, 0.0, 0.0, 0.0, 0.0, 0.0, 0.0, 0.0, 0.0, 0.0, 0.0, 0.0, 0.0, 0.0, 0.0, 0.0, 0.0, 0.0, 0.0, 0.0, 0.0, 0.0, 0.0, 0.0, 0.0, 0.0, 0.0, 0.0, 0.0, 0.0, 0.0, 0.0, 0.0, 0.0, 0.0, 0.0, 0.0, 0.0, 0.0, 0.0, 0.0, 0.0, 0.0, 0.0, 0.0, 0.0, 0.0, 0.0, 0.5, 0.9837, 0.4375, 0.9837, 0.4375, 0.981, 0.5, 0.981, 0.375, 0.9837, 0.3125, 0.9837, 0.3125, 0.981, 0.375, 0.981, 0.1875, 0.5163, 0.25, 0.5163, 0.25, 0.519, 0.1875, 0.519, 0.1875, 0.9837, 0.125, 0.9837, 0.125, 0.981, 0.1875, 0.981, 0.0, 0.5163, 0.0625, 0.5163, 0.0625, 0.519, 0.0, 0.519, 0.0, 0.0, 0.0, 0.0, 0.0, 0.0, 0.0, 0.0, 0.0, 0.0, 0.0, 0.0, 0.0, 0.0, 0.0, 0.0, 0.0, 0.0, 0.0, 0.0, 0.0, 0.0, 0.0, 0.0, 0.0, 0.0, 0.0, 0.0, 0.0, 0.0, 0.0, 0.0, 0.0, 0.0, 0.0, 0.0, 0.0, 0.0, 0.0, 0.0, 0.0, 0.0, 0.0, 0.0, 0.0, 0.0, 0.0, 0.0, 0.0, 0.0, 0.0, 0.0, 0.0, 0.0, 0.0, 0.0, 0.0, 0.0, 0.0, 0.0, 0.0, 0.0, 0.0, 0.0, 0.0, 0.0, 0.0, 0.0, 0.0, 0.0, 0.0, 0.0, 0.0, 0.0, 0.0, 0.0, 0.0, 0.0, 0.0, 0.0, 0.0, 0.0, 0.0, 0.0, 0.0, 0.0, 0.0, 0.0, 0.375, 0.5163, 0.4375, 0.5163, 0.4375, 0.519, 0.375, 0.519, 0.0, 0.0, 0.0, 0.0, 0.0, 0.0, 0.0, 0.0, 0.0, 0.0, 0.0, 0.0, 0.0, 0.0, 0.0, 0.0, 0.0, 0.0, 0.0, 0.0, 0.0, 0.0, 0.0, 0.0, 0.0, 0.0, 0.0, 0.0, 0.0, 0.0, 0.0, 0.0, 0.0, 0.0, 0.0, 0.0, 0.0, 0.0, 0.0, 0.0, 0.0, 0.0, 0.0, 0.0, 0.0, 0.0, 0.0, 0.0, 0.0, 0.0, 0.0, 0.0, 0.0, 0.0, 0.0, 0.0, 0.0, 0.0, 0.0, 0.0, 0.0, 0.0, 0.0, 0.0, 0.0, 0.0, 0.0, 0.0, 0.0, 0.0, 0.0, 0.0, 0.0, 0.0, 0.0, 0.0, 0.0, 0.0, 0.0, 0.0, 0.0625, 0.9837, 0.0, 0.9837, 0.0, 0.981, 0.0625, 0.981, 0.0625, 0.5163, 0.125, 0.5163, 0.125, 0.519, 0.0625, 0.519, 0.25, 0.9837, 0.1875, 0.9837, 0.1875, 0.981, 0.25, 0.981, 0.25, 0.5163, 0.3125, 0.5163, 0.3125, 0.519, 0.25, 0.519, 0.4375, 0.9837, 0.375, 0.9837, 0.375, 0.981, 0.4375, 0.981, 0.5625, 0.9837, 0.5, 0.9837, 0.5, 0.981, 0.5625, 0.981, 0.5, 0.5163, 0.5625, 0.5163, 0.5625, 0.519, 0.5, 0.519, 0.625, 0.9837, 0.5625, 0.9837, 0.5625, 0.981, 0.625, 0.981, 0.5625, 0.5163, 0.625, 0.5163, 0.625, 0.519, 0.5625, 0.519, 0.6875, 0.9837, 0.625, 0.9837, 0.625, 0.981, 0.6875, 0.981, 0.625, 0.5163, 0.6875, 0.5163, 0.6875, 0.519, 0.625, 0.519, 0.75, 0.9837, 0.6875, 0.9837, 0.6875, 0.981, 0.75, 0.981, 0.6875, 0.5163, 0.75, 0.5163, 0.75, 0.519, 0.6875, 0.519, 0.8125, 0.9837, 0.75, 0.9837, 0.75, 0.981, 0.8125, 0.981, 0.75, 0.5163, 0.8125, 0.5163, 0.8125, 0.519, 0.75, 0.519, 0.875, 0.9837, 0.8125, 0.9837, 0.8125, 0.981, 0.875, 0.981, 0.8125, 0.5163, 0.875, 0.5163, 0.875, 0.519, 0.8125, 0.519, 0.9375, 0.9837, 0.875, 0.9837, 0.875, 0.981, 0.9375, 0.981, 0.875, 0.5163, 0.9375, 0.5163, 0.9375, 0.519, 0.875, 0.519, 1.0, 0.9837, 0.9375, 0.9837, 0.9375, 0.981, 1.0, 0.981, 0.9375, 0.5163, 1.0, 0.5163, 1.0, 0.519, 0.9375, 0.519, 0.0, 0.0, 0.0, 0.0, 0.0, 0.0, 0.0, 0.0, 0.0625, 0.5122, 0.0, 0.5121, 0.0, 0.5069, 0.0625, 0.5069, 0.0, 0.0, 0.0, 0.0, 0.0, 0.0, 0.0, 0.0, 0.1875, 0.9931, 0.125, 0.9931, 0.125, 0.9879, 0.1875, 0.9879, 0.0, 0.0, 0.0, 0.0, 0.0, 0.0, 0.0, 0.0, 0.4375, 0.9931, 0.375, 0.9931, 0.375, 0.9879, 0.4375, 0.9879, 0.5, 0.5121, 0.4375, 0.5122, 0.4375, 0.5122, 0.5, 0.5121, 0.0, 0.0, 0.0, 0.0, 0.0, 0.0, 0.0, 0.0, 0.0, 0.0, 0.0, 0.0, 0.0, 0.0, 0.0, 0.0, 0.125, 0.5069, 0.1875, 0.5069, 0.1875, 0.5069, 0.125, 0.5069, 0.0, 0.0, 0.0, 0.0, 0.0, 0.0, 0.0, 0.0, 0.5, 0.5069, 0.5625, 0.5069, 0.5625, 0.5069, 0.5, 0.5069, 0.0, 0.0, 0.0, 0.0, 0.0, 0.0, 0.0, 0.0, 0.1875, 0.5122, 0.125, 0.5122, 0.125, 0.5122, 0.1875, 0.5122, 0.1875, 0.5069, 0.25, 0.5069, 0.25, 0.5069, 0.1875, 0.5069, 0.0, 0.0, 0.0, 0.0, 0.0, 0.0, 0.0, 0.0, 0.0, 0.0, 0.0, 0.0, 0.0, 0.0, 0.0, 0.0, 0.8125, 0.5122, 0.75, 0.5121, 0.75, 0.5121, 0.8125, 0.5122, 0.0, 0.0, 0.0, 0.0, 0.0, 0.0, 0.0, 0.0, 0.875, 0.5069, 0.9375, 0.5069, 0.9375, 0.5069, 0.875, 0.5069, 0.0, 0.0, 0.0, 0.0, 0.0, 0.0, 0.0, 0.0, 0.9375, 0.5122, 0.875, 0.5122, 0.875, 0.5122, 0.9375, 0.5122, 0.0, 0.0, 0.0, 0.0, 0.0, 0.0, 0.0, 0.0, 0.0, 0.5069, 0.0625, 0.5069, 0.0625, 0.5069, 0.0, 0.5069, 0.0, 0.0, 0.0, 0.0, 0.0, 0.0, 0.0, 0.0, 0.0625, 0.5122, 0.0, 0.5121, 0.0, 0.5121, 0.0625, 0.5122, 0.875, 0.9931, 0.8125, 0.9931, 0.8125, 0.9931, 0.875, 0.9931, 0.0, 0.0, 0.0, 0.0, 0.0, 0.0, 0.0, 0.0, 0.0, 0.0, 0.0, 0.0, 0.0, 0.0, 0.0, 0.0, 0.125, 0.5122, 0.0625, 0.5122, 0.0625, 0.5069, 0.125, 0.5069, 0.0, 0.0, 0.0, 0.0, 0.0, 0.0, 0.0, 0.0, 0.8125, 0.9931, 0.75, 0.9931, 0.75, 0.9879, 0.8125, 0.9879, 0.0, 0.0, 0.0, 0.0, 0.0, 0.0, 0.0, 0.0, 0.375, 0.5122, 0.3125, 0.5122, 0.3125, 0.5069, 0.375, 0.5069, 0.0, 0.0, 0.0, 0.0, 0.0, 0.0, 0.0, 0.0, 0.75, 0.5121, 0.6875, 0.5122, 0.6875, 0.5069, 0.75, 0.5069, 0.0, 0.0, 0.0, 0.0, 0.0, 0.0, 0.0, 0.0, 0.8125, 0.5122, 0.75, 0.5121, 0.75, 0.5069, 0.8125, 0.5069, 0.4375, 0.5122, 0.375, 0.5122, 0.375, 0.5069, 0.4375, 0.5069, 0.0, 0.0, 0.0, 0.0, 0.0, 0.0, 0.0, 0.0, 0.625, 0.9931, 0.5625, 0.9931, 0.5625, 0.9879, 0.625, 0.9879, 0.0, 0.0, 0.0, 0.0, 0.0, 0.0, 0.0, 0.0, 0.0, 0.0, 0.0, 0.0, 0.0, 0.0, 0.0, 0.0, 0.5625, 0.5122, 0.5, 0.5121, 0.5, 0.5069, 0.5625, 0.5069, 0.3125, 0.9931, 0.25, 0.9931, 0.25, 0.9931, 0.3125, 0.9931, 0.0, 0.0, 0.0, 0.0, 0.0, 0.0, 0.0, 0.0, 0.125, 0.9879, 0.1875, 0.9879, 0.1875, 0.9879, 0.125, 0.9879, 0.0, 0.0, 0.0, 0.0, 0.0, 0.0, 0.0, 0.0, 0.0, 0.0, 0.0, 0.0, 0.0, 0.0, 0.0, 0.0, 0.75, 0.5069, 0.8125, 0.5069, 0.8125, 0.5069, 0.75, 0.5069, 0.1875, 0.9931, 0.125, 0.9931, 0.125, 0.9931, 0.1875, 0.9931, 0.0, 0.0, 0.0, 0.0, 0.0, 0.0, 0.0, 0.0, 0.0, 0.0, 0.0, 0.0, 0.0, 0.0, 0.0, 0.0, 0.5625, 0.5122, 0.5, 0.5121, 0.5, 0.5121, 0.5625, 0.5122, 0.0, 0.0, 0.0, 0.0, 0.0, 0.0, 0.0, 0.0, 0.0, 0.9879, 0.0625, 0.9879, 0.0625, 0.9879, 0.0, 0.9879, 0.0, 0.0, 0.0, 0.0, 0.0, 0.0, 0.0, 0.0, 0.0625, 0.9931, 0.0, 0.9931, 0.0, 0.9931, 0.0625, 0.9931, 0.4375, 0.5069, 0.5, 0.5069, 0.5, 0.5069, 0.4375, 0.5069, 0.0, 0.0, 0.0, 0.0, 0.0, 0.0, 0.0, 0.0, 0.0, 0.0, 0.0, 0.0, 0.0, 0.0, 0.0, 0.0, 1.0, 0.5121, 0.9375, 0.5122, 0.9375, 0.5122, 1.0, 0.5121, 0.8125, 0.5069, 0.875, 0.5069, 0.875, 0.5069, 0.8125, 0.5069, 0.0, 0.0, 0.0, 0.0, 0.0, 0.0, 0.0, 0.0, 0.0625, 0.981, 0.125, 0.981, 0.125, 0.981, 0.0625, 0.981, 0.0, 0.981, 0.0625, 0.981, 0.0625, 0.981, 0.0, 0.981, 0.9375, 0.981, 1.0, 0.981, 1.0, 0.981, 0.9375, 0.981, 0.0625, 0.519, 0.0, 0.519, 0.0, 0.519, 0.0625, 0.519, 1.0, 0.519, 0.9375, 0.519, 0.9375, 0.519, 1.0, 0.519, 0.125, 0.519, 0.0625, 0.519, 0.0625, 0.519, 0.125, 0.519, 0.125, 0.981, 0.1875, 0.981, 0.1875, 0.981, 0.125, 0.981, 0.1875, 0.519, 0.125, 0.519, 0.125, 0.519, 0.1875, 0.519, 0.1875, 0.981, 0.25, 0.981, 0.25, 0.981, 0.1875, 0.981, 0.25, 0.519, 0.1875, 0.519, 0.1875, 0.519, 0.25, 0.519, 0.25, 0.981, 0.3125, 0.981, 0.3125, 0.981, 0.25, 0.981, 0.3125, 0.519, 0.25, 0.519, 0.25, 0.519, 0.3125, 0.519, 0.3125, 0.981, 0.375, 0.981, 0.375, 0.981, 0.3125, 0.981, 0.375, 0.519, 0.3125, 0.519, 0.3125, 0.519, 0.375, 0.519, 0.375, 0.981, 0.4375, 0.981, 0.4375, 0.981, 0.375, 0.981, 0.4375, 0.519, 0.375, 0.519, 0.375, 0.519, 0.4375, 0.519, 0.4375, 0.981, 0.5, 0.981, 0.5, 0.981, 0.4375, 0.981, 0.5, 0.519, 0.4375, 0.519, 0.4375, 0.519, 0.5, 0.519, 0.5, 0.981, 0.5625, 0.981, 0.5625, 0.981, 0.5, 0.981, 0.5625, 0.519, 0.5, 0.519, 0.5, 0.519, 0.5625, 0.519, 0.5625, 0.981, 0.625, 0.981, 0.625, 0.981, 0.5625, 0.981, 0.625, 0.519, 0.5625, 0.519, 0.5625, 0.519, 0.625, 0.519, 0.625, 0.981, 0.6875, 0.981, 0.6875, 0.981, 0.625, 0.981, 0.6875, 0.519, 0.625, 0.519, 0.625, 0.519, 0.6875, 0.519, 0.6875, 0.981, 0.75, 0.981, 0.75, 0.981, 0.6875, 0.981, 0.75, 0.519, 0.6875, 0.519, 0.6875, 0.519, 0.75, 0.519, 0.75, 0.981, 0.8125, 0.981, 0.8125, 0.981, 0.75, 0.981, 0.8125, 0.519, 0.75, 0.519, 0.75, 0.519, 0.8125, 0.519, 0.8125, 0.981, 0.875, 0.981, 0.875, 0.981, 0.8125, 0.981, 0.875, 0.519, 0.8125, 0.519, 0.8125, 0.519, 0.875, 0.519, 0.875, 0.981, 0.9375, 0.981, 0.9375, 0.981, 0.875, 0.981, 0.9375, 0.519, 0.875, 0.519, 0.875, 0.519, 0.9375, 0.519, 0.6875, 0.5069, 0.75, 0.5069, 0.75, 0.5069, 0.6875, 0.5069, 0.0625, 0.9879, 0.125, 0.9879, 0.125, 0.9879, 0.0625, 0.9879, 0.6875, 0.9931, 0.625, 0.9931, 0.625, 0.9931, 0.6875, 0.9931, 0.75, 0.5121, 0.6875, 0.5122, 0.6875, 0.5122, 0.75, 0.5121, 0.125, 0.9931, 0.0625, 0.9931, 0.0625, 0.9931, 0.125, 0.9931, 0.375, 0.9879, 0.4375, 0.9879, 0.4375, 0.9879, 0.375, 0.9879, 0.6875, 0.9879, 0.75, 0.9879, 0.75, 0.9879, 0.6875, 0.9879, 0.1875, 0.9879, 0.25, 0.9879, 0.25, 0.9879, 0.1875, 0.9879, 0.375, 0.5069, 0.4375, 0.5069, 0.4375, 0.5069, 0.375, 0.5069, 0.75, 0.9931, 0.6875, 0.9931, 0.6875, 0.9931, 0.75, 0.9931, 0.25, 0.9931, 0.1875, 0.9931, 0.1875, 0.9931, 0.25, 0.9931, 0.4375, 0.9931, 0.375, 0.9931, 0.375, 0.9931, 0.4375, 0.9931, 0.0625, 0.5069, 0.125, 0.5069, 0.125, 0.5069, 0.0625, 0.5069, 0.4375, 0.5122, 0.375, 0.5122, 0.375, 0.5122, 0.4375, 0.5122, 0.875, 0.9879, 0.9375, 0.9879, 0.9375, 0.9879, 0.875, 0.9879, 0.125, 0.5122, 0.0625, 0.5122, 0.0625, 0.5122, 0.125, 0.5122, 0.5, 0.9879, 0.5625, 0.9879, 0.5625, 0.9879, 0.5, 0.9879, 0.9375, 0.9931, 0.875, 0.9931, 0.875, 0.9931, 0.9375, 0.9931, 0.3125, 0.9879, 0.375, 0.9879, 0.375, 0.9879, 0.3125, 0.9879, 0.4375, 0.9879, 0.5, 0.9879, 0.5, 0.9879, 0.4375, 0.9879, 0.375, 0.9931, 0.3125, 0.9931, 0.3125, 0.9931, 0.375, 0.9931, 0.5625, 0.9931, 0.5, 0.9931, 0.5, 0.9931, 0.5625, 0.9931, 0.5, 0.9931, 0.4375, 0.9931, 0.4375, 0.9931, 0.5, 0.9931, 0.5625, 0.5069, 0.625, 0.5069, 0.625, 0.5069, 0.5625, 0.5069, 0.9375, 0.9879, 1.0, 0.9879, 1.0, 0.9879, 0.9375, 0.9879, 0.25, 0.5069, 0.3125, 0.5069, 0.3125, 0.5069, 0.25, 0.5069, 0.625, 0.5122, 0.5625, 0.5122, 0.5625, 0.5122, 0.625, 0.5122, 1.0, 0.9931, 0.9375, 0.9931, 0.9375, 0.9931, 1.0, 0.9931, 0.25, 0.9879, 0.3125, 0.9879, 0.3125, 0.9879, 0.25, 0.9879, 0.625, 0.5069, 0.6875, 0.5069, 0.6875, 0.5069, 0.625, 0.5069, 0.75, 0.9879, 0.8125, 0.9879, 0.8125, 0.9879, 0.75, 0.9879, 0.3125, 0.5122, 0.25, 0.5121, 0.25, 0.5121, 0.3125, 0.5122, 0.125, 0.9931, 0.125, 0.9973, 0.0625, 0.9973, 0.0625, 0.9931, 0.1875, 0.9931, 0.1875, 0.9973, 0.125, 0.9973, 0.125, 0.9931, 0.125, 0.9837, 0.125, 0.9879, 0.0625, 0.9879, 0.0625, 0.9837, 0.1875, 0.9837, 0.1875, 0.9879, 0.125, 0.9879, 0.125, 0.9837, 0.25, 0.9837, 0.25, 0.9879, 0.1875, 0.9879, 0.1875, 0.9837, 0.25, 0.9931, 0.25, 0.9973, 0.1875, 0.9973, 0.1875, 0.9931, 0.3125, 0.9931, 0.3125, 0.9973, 0.25, 0.9973, 0.25, 0.9931, 0.3125, 0.9837, 0.3125, 0.9879, 0.25, 0.9879, 0.25, 0.9837, 0.375, 0.9837, 0.375, 0.9879, 0.3125, 0.9879, 0.3125, 0.9837, 0.375, 0.9931, 0.375, 0.9973, 0.3125, 0.9973, 0.3125, 0.9931, 0.4375, 0.9931, 0.4375, 0.9973, 0.375, 0.9973, 0.375, 0.9931, 0.4375, 0.9837, 0.4375, 0.9879, 0.375, 0.9879, 0.375, 0.9837, 0.5, 0.9837, 0.5, 0.9879, 0.4375, 0.9879, 0.4375, 0.9837, 0.5, 0.9931, 0.5, 0.9973, 0.4375, 0.9973, 0.4375, 0.9931, 0.0625, 0.9837, 0.0625, 0.9879, 0.0, 0.9879, 0.0, 0.9837, 0.0625, 0.9931, 0.0625, 0.9973, 0.0, 0.9973, 0.0, 0.9931, 1.0, 0.9837, 1.0, 0.9879, 0.9375, 0.9879, 0.9375, 0.9837, 1.0, 0.9931, 1.0, 0.9973, 0.9375, 0.9973, 0.9375, 0.9931, 0.9375, 0.9837, 0.9375, 0.9879, 0.875, 0.9879, 0.875, 0.9837, 0.9375, 0.9931, 0.9375, 0.9973, 0.875, 0.9973, 0.875, 0.9931, 0.875, 0.9931, 0.875, 0.9973, 0.8125, 0.9973, 0.8125, 0.9931, 0.875, 0.9837, 0.875, 0.9879, 0.8125, 0.9879, 0.8125, 0.9837, 0.8125, 0.9837, 0.8125, 0.9879, 0.75, 0.9879, 0.75, 0.9837, 0.8125, 0.9931, 0.8125, 0.9973, 0.75, 0.9973, 0.75, 0.9931, 0.75, 0.9837, 0.75, 0.9879, 0.6875, 0.9879, 0.6875, 0.9837, 0.75, 0.9931, 0.75, 0.9973, 0.6875, 0.9973, 0.6875, 0.9931, 0.6875, 0.9837, 0.6875, 0.9879, 0.625, 0.9879, 0.625, 0.9837, 0.6875, 0.9931, 0.6875, 0.9973, 0.625, 0.9973, 0.625, 0.9931, 0.625, 0.9931, 0.625, 0.9973, 0.5625, 0.9973, 0.5625, 0.9931, 0.625, 0.9837, 0.625, 0.9879, 0.5625, 0.9879, 0.5625, 0.9837, 0.5625, 0.9931, 0.5625, 0.9973, 0.5, 0.9973, 0.5, 0.9931, 0.5625, 0.9837, 0.5625, 0.9879, 0.5, 0.9879, 0.5, 0.9837, 0.1875, 0.5122, 0.1875, 0.5163, 0.125, 0.5163, 0.125, 0.5122, 0.125, 0.5122, 0.125, 0.5163, 0.0625, 0.5163, 0.0625, 0.5122, 0.125, 0.5027, 0.125, 0.5069, 0.0625, 0.5069, 0.0625, 0.5027, 0.1875, 0.5027, 0.1875, 0.5069, 0.125, 0.5069, 0.125, 0.5027, 0.25, 0.5121, 0.25, 0.5163, 0.1875, 0.5163, 0.1875, 0.5122, 0.25, 0.5027, 0.25, 0.5069, 0.1875, 0.5069, 0.1875, 0.5027, 0.3125, 0.5122, 0.3125, 0.5163, 0.25, 0.5163, 0.25, 0.5121, 0.3125, 0.5027, 0.3125, 0.5069, 0.25, 0.5069, 0.25, 0.5027, 0.375, 0.5027, 0.375, 0.5069, 0.3125, 0.5069, 0.3125, 0.5027, 0.375, 0.5122, 0.375, 0.5163, 0.3125, 0.5163, 0.3125, 0.5122, 0.4375, 0.5122, 0.4375, 0.5163, 0.375, 0.5163, 0.375, 0.5122, 0.4375, 0.5027, 0.4375, 0.5069, 0.375, 0.5069, 0.375, 0.5027, 0.5, 0.5027, 0.5, 0.5069, 0.4375, 0.5069, 0.4375, 0.5027, 0.5, 0.5121, 0.5, 0.5163, 0.4375, 0.5163, 0.4375, 0.5122, 0.0625, 0.5122, 0.0625, 0.5163, 0.0, 0.5163, 0.0, 0.5121, 0.0625, 0.5027, 0.0625, 0.5069, 0.0, 0.5069, 0.0, 0.5027, 1.0, 0.5027, 1.0, 0.5069, 0.9375, 0.5069, 0.9375, 0.5027, 1.0, 0.5121, 1.0, 0.5163, 0.9375, 0.5163, 0.9375, 0.5122, 0.9375, 0.5122, 0.9375, 0.5163, 0.875, 0.5163, 0.875, 0.5122, 0.9375, 0.5027, 0.9375, 0.5069, 0.875, 0.5069, 0.875, 0.5027, 0.875, 0.5027, 0.875, 0.5069, 0.8125, 0.5069, 0.8125, 0.5027, 0.875, 0.5122, 0.875, 0.5163, 0.8125, 0.5163, 0.8125, 0.5122, 0.8125, 0.5122, 0.8125, 0.5163, 0.75, 0.5163, 0.75, 0.5121, 0.8125, 0.5027, 0.8125, 0.5069, 0.75, 0.5069, 0.75, 0.5027, 0.75, 0.5027, 0.75, 0.5069, 0.6875, 0.5069, 0.6875, 0.5027, 0.75, 0.5121, 0.75, 0.5163, 0.6875, 0.5163, 0.6875, 0.5122, 0.6875, 0.5122, 0.6875, 0.5163, 0.625, 0.5163, 0.625, 0.5122, 0.6875, 0.5027, 0.6875, 0.5069, 0.625, 0.5069, 0.625, 0.5027, 0.625, 0.5027, 0.625, 0.5069, 0.5625, 0.5069, 0.5625, 0.5027, 0.625, 0.5122, 0.625, 0.5163, 0.5625, 0.5163, 0.5625, 0.5122, 0.5625, 0.5122, 0.5625, 0.5163, 0.5, 0.5163, 0.5, 0.5121, 0.5625, 0.5027, 0.5625, 0.5069, 0.5, 0.5069, 0.5, 0.5027])
me_cylinder_018.update()
me_cube_168 = bpy.data.meshes.new('Cube.168')
me_cube_168.from_pydata([(-4.687, -1.056, 1.371), (-4.687, -1.056, -0.03109), (-4.687, 1.056, 1.371), (-4.687, 1.056, -0.03109), (1.647, -1.056, 1.371), (1.647, -1.056, -0.03109), (1.647, 1.056, 1.371), (1.647, 1.056, -0.03109)], [], [(0, 4, 6, 2), (3, 2, 6, 7), (7, 6, 4, 5), (5, 1, 3, 7), (1, 0, 2, 3), (5, 4, 0, 1)])
_uv = me_cube_168.uv_layers.new(name='UVMap')
_uv.uv.foreach_set('vector', [0.625, 0.5, 0.875, 0.5, 0.875, 0.75, 0.625, 0.75, 0.375, 0.75, 0.625, 0.75, 0.625, 1.0, 0.375, 1.0, 0.375, 0.0, 0.625, 0.0, 0.625, 0.25, 0.375, 0.25, 0.125, 0.5, 0.375, 0.5, 0.375, 0.75, 0.125, 0.75, 0.375, 0.5, 0.625, 0.5, 0.625, 0.75, 0.375, 0.75, 0.375, 0.25, 0.625, 0.25, 0.625, 0.5, 0.375, 0.5])
me_cube_168.use_mirror_vertex_groups = False
me_cube_168.update()

# ---- objects
ob_floor_side_item = bpy.data.objects.new('floor_side_item', me_cylinder_018)
ob_floor_001 = bpy.data.objects.new('floor.001', me_cube_168)
_N = ng_floorgen.nodes; _L = ng_floorgen.links
n0 = _N.new('NodeGroupInput'); n0.name = 'Group Input'; n0.location = (-1582, 481)
n1 = _N.new('NodeGroupOutput'); n1.name = 'Group Output'; n1.location = (12778, -719)
n2 = _N.new('GeometryNodeBoundBox'); n2.name = 'Bounding Box'; n2.location = (-867, 383)
n3 = _N.new('ShaderNodeVectorMath'); n3.name = 'Vector Math'; n3.location = (-563, 477)
n3.operation = 'SUBTRACT'
n4 = _N.new('ShaderNodeSeparateXYZ'); n4.name = 'Separate XYZ'; n4.location = (-286, 642)
n5 = _N.new('ShaderNodeMath'); n5.name = 'Math'; n5.location = (29, -36)
n5.operation = 'DIVIDE'
n6 = _N.new('NodeGroupInput'); n6.name = 'Group Input.001'; n6.location = (-285, 798)
n7 = _N.new('NodeFrame'); n7.name = 'Frame'; n7.location = (-6, 812)
n7.label = 'floor number'
n7.width = 381
n8 = _N.new('ShaderNodeMath'); n8.name = 'Math.001'; n8.location = (212, -40)
n8.operation = 'FLOOR'
n9 = _N.new('ShaderNodeMath'); n9.name = 'Math.002'; n9.location = (29, -36)
n9.operation = 'MULTIPLY'
n10 = _N.new('NodeFrame'); n10.name = 'Frame.001'; n10.location = (508, 758)
n10.label = 'floor steplength'
n10.width = 198
n11 = _N.new('GeometryNodePoints'); n11.name = 'Points'; n11.location = (-188, 242)
n12 = _N.new('GeometryNodeForeachGeometryElementInput'); n12.name = 'For Each Geometry Element Input'; n12.location = (96, 115)
n13 = _N.new('GeometryNodeForeachGeometryElementOutput'); n13.name = 'For Each Geometry Element Output'; n13.location = (1367, 122)
n14 = _N.new('ShaderNodeCombineXYZ'); n14.name = 'Combine XYZ'; n14.location = (215, -37)
n15 = _N.new('NodeGroupInput'); n15.name = 'Group Input.002'; n15.location = (29, -36)
n16 = _N.new('NodeFrame'); n16.name = 'Frame.002'; n16.location = (141, 378)
n16.label = 'floor delta'
n16.width = 384
n17 = _N.new('ShaderNodeVectorMath'); n17.name = 'Vector Math.001'; n17.location = (707, -110)
n17.operation = 'SCALE'
n18 = _N.new('GeometryNodeSetPosition'); n18.name = 'Set Position'; n18.location = (978, 92)
n19 = _N.new('GeometryNodeInstanceOnPoints'); n19.name = 'Instance on Points'; n19.location = (1965, 186)
n20 = _N.new('GeometryNodeMeshLine'); n20.name = 'Mesh Line'; n20.location = (1404, 531)
n20.inputs[0].default_value = 2
n21 = _N.new('NodeGroupInput'); n21.name = 'Group Input.003'; n21.location = (895, 700)
n22 = _N.new('ShaderNodeCombineXYZ'); n22.name = 'Combine XYZ.001'; n22.location = (1202, 464)
n23 = _N.new('GeometryNodeInstanceOnPoints'); n23.name = 'Instance on Points.001'; n23.location = (1946, 662)
n24 = _N.new('ShaderNodeCombineXYZ'); n24.name = 'Combine XYZ.002'; n24.location = (1229, 666)
n25 = _N.new('GeometryNodeMeshLine'); n25.name = 'Mesh Line.001'; n25.location = (1523, 893)
n25.inputs[0].default_value = 2
n26 = _N.new('GeometryNodeJoinGeometry'); n26.name = 'Join Geometry'; n26.location = (2342, 659)
n27 = _N.new('ShaderNodeCombineXYZ'); n27.name = 'Combine XYZ.003'; n27.location = (1223, 856)
n28 = _N.new('GeometryNodeMergeByDistance'); n28.name = 'Merge by Distance'; n28.location = (2894, 665)
n29 = _N.new('GeometryNodeExtrudeMesh'); n29.name = 'Extrude Mesh'; n29.location = (8677, 659)
n30 = _N.new('NodeGroupInput'); n30.name = 'Group Input.004'; n30.location = (7624, 685)
n31 = _N.new('GeometryNodeBoundBox'); n31.name = 'Bounding Box.001'; n31.location = (7805, 685)
n32 = _N.new('ShaderNodeVectorMath'); n32.name = 'Vector Math.002'; n32.location = (7989, 681)
n32.operation = 'SUBTRACT'
n33 = _N.new('ShaderNodeSeparateXYZ'); n33.name = 'Separate XYZ.001'; n33.location = (8176, 676)
n34 = _N.new('ShaderNodeCombineXYZ'); n34.name = 'Combine XYZ.004'; n34.location = (8368, 680)
n35 = _N.new('GeometryNodeFlipFaces'); n35.name = 'Flip Faces'; n35.location = (9261, 536)
n36 = _N.new('GeometryNodeBoundBox'); n36.name = 'Bounding Box.002'; n36.location = (2752, 205)
n37 = _N.new('NodeGroupInput'); n37.name = 'Group Input.005'; n37.location = (2364, -149)
n38 = _N.new('GeometryNodeBoundBox'); n38.name = 'Bounding Box.003'; n38.location = (2577, -113)
n39 = _N.new('ShaderNodeSeparateXYZ'); n39.name = 'Separate XYZ.002'; n39.location = (2892, 40)
n40 = _N.new('ShaderNodeSeparateXYZ'); n40.name = 'Separate XYZ.003'; n40.location = (2791, -141)
n41 = _N.new('GeometryNodeMeshLine'); n41.name = 'Mesh Line.002'; n41.location = (3677, 227)
n41.inputs[0].default_value = 2
n42 = _N.new('ShaderNodeCombineXYZ'); n42.name = 'Combine XYZ.005'; n42.location = (3476, 88)
n43 = _N.new('GeometryNodeRealizeInstances'); n43.name = 'Realize Instances'; n43.location = (2573, 320)
n44 = _N.new('GeometryNodeJoinGeometry'); n44.name = 'Join Geometry.001'; n44.location = (3815, 649)
n45 = _N.new('GeometryNodeBoundBox'); n45.name = 'Bounding Box.004'; n45.location = (4308, 257)
n46 = _N.new('GeometryNodeMeshLine'); n46.name = 'Mesh Line.003'; n46.location = (4852, 313)
n46.inputs[0].default_value = 2
n47 = _N.new('ShaderNodeSeparateXYZ'); n47.name = 'Separate XYZ.004'; n47.location = (4532, -35)
n48 = _N.new('ShaderNodeCombineXYZ'); n48.name = 'Combine XYZ.006'; n48.location = (4690, -30)
n49 = _N.new('GeometryNodeJoinGeometry'); n49.name = 'Join Geometry.002'; n49.location = (5018, 433)
n50 = _N.new('GeometryNodeMeshLine'); n50.name = 'Mesh Line.004'; n50.location = (5786, 69)
n50.inputs[0].default_value = 2
n51 = _N.new('GeometryNodeBoundBox'); n51.name = 'Bounding Box.005'; n51.location = (5460, 151)
n52 = _N.new('GeometryNodeRealizeInstances'); n52.name = 'Realize Instances.001'; n52.location = (5280, 275)
n53 = _N.new('GeometryNodeJoinGeometry'); n53.name = 'Join Geometry.003'; n53.location = (7118, 406)
n54 = _N.new('GeometryNodeRealizeInstances'); n54.name = 'Realize Instances.002'; n54.location = (7627, -319)
n55 = _N.new('GeometryNodeMeshToCurve'); n55.name = 'Mesh to Curve'; n55.location = (8055, -313)
n56 = _N.new('GeometryNodeFillCurve'); n56.name = 'Fill Curve'; n56.location = (8800, -503)
n57 = _N.new('GeometryNodeMergeByDistance'); n57.name = 'Merge by Distance.001'; n57.location = (7837, -324)
n58 = _N.new('GeometryNodeTransform'); n58.name = 'Transform Geometry'; n58.location = (8431, -469)
n59 = _N.new('NodeGroupInput'); n59.name = 'Group Input.006'; n59.location = (7340, -573)
n60 = _N.new('GeometryNodeBoundBox'); n60.name = 'Bounding Box.006'; n60.location = (7517, -595)
n61 = _N.new('ShaderNodeVectorMath'); n61.name = 'Vector Math.003'; n61.location = (7698, -565)
n61.operation = 'SUBTRACT'
n62 = _N.new('ShaderNodeVectorMath'); n62.name = 'Vector Math.004'; n62.location = (7867, -552)
n62.operation = 'SCALE'
n62.inputs[3].default_value = 0.5
n63 = _N.new('ShaderNodeSeparateXYZ'); n63.name = 'Separate XYZ.005'; n63.location = (7862, -707)
n64 = _N.new('ShaderNodeCombineXYZ'); n64.name = 'Combine XYZ.007'; n64.location = (8039, -699)
n65 = _N.new('GeometryNodeTransform'); n65.name = 'Transform Geometry.001'; n65.location = (8608, -507)
n65.inputs[2].default_value = (1.571, 0.0, 0.0)
n66 = _N.new('GeometryNodeTransform'); n66.name = 'Transform Geometry.002'; n66.location = (9028, -494)
n66.inputs[2].default_value = (-1.571, 0.0, 0.0)
n67 = _N.new('ShaderNodeVectorMath'); n67.name = 'Vector Math.005'; n67.location = (8367, -772)
n67.operation = 'SCALE'
n67.inputs[3].default_value = -1.0
n68 = _N.new('GeometryNodeFlipFaces'); n68.name = 'Flip Faces.001'; n68.location = (9457, 222)
n69 = _N.new('GeometryNodeJoinGeometry'); n69.name = 'Join Geometry.004'; n69.location = (10576, 536)
n70 = _N.new('GeometryNodeTransform'); n70.name = 'Transform Geometry.003'; n70.location = (9774, 100)
n70.inputs[3].default_value = (1.0, -1.0, 1.0)
n71 = _N.new('GeometryNodeJoinGeometry'); n71.name = 'Join Geometry.005'; n71.location = (10076, 353)
n72 = _N.new('GeometryNodeFlipFaces'); n72.name = 'Flip Faces.002'; n72.location = (9954, 230)
n73 = _N.new('GeometryNodeMergeByDistance'); n73.name = 'Merge by Distance.002'; n73.location = (11318, 156)
n74 = _N.new('ShaderNodeMath'); n74.name = 'Math.003'; n74.location = (3082, -56)
n74.operation = 'SUBTRACT'
n75 = _N.new('ShaderNodeMath'); n75.name = 'Math.004'; n75.location = (3253, -56)
n75.operation = 'MAXIMUM'
n75.inputs[1].default_value = 0.0
n76 = _N.new('GeometryNodeMergeByDistance'); n76.name = 'Merge by Distance.003'; n76.location = (4098, 433)
n77 = _N.new('GeometryNodeMergeByDistance'); n77.name = 'Merge by Distance.004'; n77.location = (7891, 365)
n78 = _N.new('GeometryNodeRealizeInstances'); n78.name = 'Realize Instances.003'; n78.location = (7503, 410)
n79 = _N.new('GeometryNodeRealizeInstances'); n79.name = 'Realize Instances.004'; n79.location = (10803, 130)
n80 = _N.new('GeometryNodeGroup'); n80.name = 'Smooth by Angle'; n80.location = (11067, 151)
n80.node_tree = ng_smooth_by_angle_004
n80.inputs[1].default_value = 0.5236
n80.inputs[2].default_value = False
n81 = _N.new('GeometryNodeCurveToMesh'); n81.name = 'Curve to Mesh'; n81.location = (6744, -1243)
n81.inputs[3].default_value = True
n82 = _N.new('GeometryNodeCurvePrimitiveCircle'); n82.name = 'Curve Circle'; n82.location = (6231, -818)
n83 = _N.new('NodeReroute'); n83.name = 'Reroute'; n83.location = (3022, -606)
n83.width = 14
n83.socket_idname = 'NodeSocketGeometry'
n84 = _N.new('GeometryNodeRealizeInstances'); n84.name = 'Realize Instances.005'; n84.location = (3026, -816)
n85 = _N.new('GeometryNodeMergeByDistance'); n85.name = 'Merge by Distance.005'; n85.location = (3209, -817)
n86 = _N.new('GeometryNodeJoinGeometry'); n86.name = 'Join Geometry.006'; n86.location = (3909, -636)
n87 = _N.new('GeometryNodeBoundBox'); n87.name = 'Bounding Box.007'; n87.location = (3404, -753)
n88 = _N.new('GeometryNodeMeshLine'); n88.name = 'Mesh Line.005'; n88.location = (3693, -664)
n89 = _N.new('GeometryNodeMergeByDistance'); n89.name = 'Merge by Distance.006'; n89.location = (6155, -1153)
n90 = _N.new('GeometryNodeMeshToCurve'); n90.name = 'Mesh to Curve.002'; n90.location = (6363, -1146)
n91 = _N.new('NodeReroute'); n91.name = 'Reroute.001'; n91.location = (11297, -1833)
n91.width = 14
n91.socket_idname = 'NodeSocketGeometry'
n92 = _N.new('GeometryNodeJoinGeometry'); n92.name = 'Join Geometry.007'; n92.location = (12325, -722)
n93 = _N.new('GeometryNodeTransform'); n93.name = 'Transform Geometry.004'; n93.location = (7597, -1525)
n94 = _N.new('NodeGroupInput'); n94.name = 'Group Input.007'; n94.location = (3782, -1855)
n95 = _N.new('ShaderNodeCombineXYZ'); n95.name = 'Combine XYZ.008'; n95.location = (5987, -1782)
n96 = _N.new('GeometryNodeInstanceOnPoints'); n96.name = 'Instance on Points.002'; n96.location = (7360, -3057)
n97 = _N.new('GeometryNodeObjectInfo'); n97.name = 'Object Info'; n97.location = (3846, -3849)
n97.inputs[0].default_value = ob_floor_side_item
n98 = _N.new('GeometryNodeJoinGeometry'); n98.name = 'Join Geometry.008'; n98.location = (8650, -1759)
n99 = _N.new('GeometryNodeTransform'); n99.name = 'Transform Geometry.005'; n99.location = (5359, -2754)
n100 = _N.new('NodeReroute'); n100.name = 'Reroute.003'; n100.location = (5082, -2386)
n100.width = 14
n100.socket_idname = 'NodeSocketFloat'
n101 = _N.new('NodeGroupInput'); n101.name = 'Group Input.008'; n101.location = (4819, -1943)
n102 = _N.new('ShaderNodeCombineXYZ'); n102.name = 'Combine XYZ.009'; n102.location = (7234, -1979)
n103 = _N.new('GeometryNodeMeshToCurve'); n103.name = 'Mesh to Curve.001'; n103.location = (4926, -3024)
n104 = _N.new('GeometryNodeResampleCurve'); n104.name = 'Resample Curve'; n104.location = (5381, -3222)
n105 = _N.new('NodeGroupInput'); n105.name = 'Group Input.009'; n105.location = (4907, -3362)
n106 = _N.new('GeometryNodeCurveToPoints'); n106.name = 'Curve to Points'; n106.location = (5858, -3109)
n107 = _N.new('NodeReroute'); n107.name = 'Reroute.004'; n107.location = (5698, -3252)
n107.width = 14
n107.socket_idname = 'NodeSocketGeometry'
n108 = _N.new('GeometryNodeJoinGeometry'); n108.name = 'Join Geometry.009'; n108.location = (6645, -3098)
n109 = _N.new('GeometryNodeDeleteGeometry'); n109.name = 'Delete Geometry'; n109.location = (6153, -3128)
n110 = _N.new('NodeReroute'); n110.name = 'Reroute.005'; n110.location = (4786, -3205)
n110.width = 14
n110.socket_idname = 'NodeSocketGeometry'
n111 = _N.new('GeometryNodeProximity'); n111.name = 'Geometry Proximity'; n111.location = (5768, -3397)
n111.target_element = 'POINTS'
n112 = _N.new('FunctionNodeCompare'); n112.name = 'Compare'; n112.location = (6047, -3465)
n112.operation = 'LESS_THAN'
n112.inputs[1].default_value = 0.02
n113 = _N.new('GeometryNodeMeshLine'); n113.name = 'Mesh Line.006'; n113.location = (3828, -296)
n113.inputs[0].default_value = 2
n114 = _N.new('ShaderNodeMath'); n114.name = 'Math.005'; n114.location = (3449, -258)
n114.operation = 'SUBTRACT'
n114.inputs[1].default_value = 0.1
n115 = _N.new('ShaderNodeCombineXYZ'); n115.name = 'Combine XYZ.010'; n115.location = (3629, -307)
n116 = _N.new('GeometryNodeBoundBox'); n116.name = 'Bounding Box.008'; n116.location = (4514, -204)
n117 = _N.new('GeometryNodeMeshLine'); n117.name = 'Mesh Line.007'; n117.location = (5574, -244)
n118 = _N.new('ShaderNodeSeparateXYZ'); n118.name = 'Separate XYZ.006'; n118.location = (4789, -471)
n119 = _N.new('ShaderNodeCombineXYZ'); n119.name = 'Combine XYZ.011'; n119.location = (5333, -456)
n120 = _N.new('ShaderNodeMath'); n120.name = 'Math.006'; n120.location = (5035, -255)
n120.operation = 'MULTIPLY'
n120.inputs[1].default_value = -1.0
n121 = _N.new('GeometryNodeJoinGeometry'); n121.name = 'Join Geometry.010'; n121.location = (5792, -670)
n122 = _N.new('NodeGroupInput'); n122.name = 'Group Input.010'; n122.location = (2387, -1070)
n123 = _N.new('GeometryNodeTransform'); n123.name = 'Transform Geometry.007'; n123.location = (4257, -1134)
n123.inputs[3].default_value = (1.0, -1.0, 1.0)
n124 = _N.new('GeometryNodeBoundBox'); n124.name = 'Bounding Box.009'; n124.location = (2847, -1419)
n125 = _N.new('ShaderNodeVectorMath'); n125.name = 'Vector Math.006'; n125.location = (3120, -1400)
n125.operation = 'SUBTRACT'
n126 = _N.new('ShaderNodeSeparateXYZ'); n126.name = 'Separate XYZ.007'; n126.location = (3292, -1333)
n127 = _N.new('ShaderNodeCombineXYZ'); n127.name = 'Combine XYZ.012'; n127.location = (3720, -1310)
n128 = _N.new('NodeGroupInput'); n128.name = 'Group Input.011'; n128.location = (4477, -1315)
n129 = _N.new('GeometryNodeMenuSwitch'); n129.name = 'Menu Switch'; n129.location = (29, -36)
n129.enum_items.clear()
_it = n129.enum_items.new('A')
_it = n129.enum_items.new('B')
_it = n129.enum_items.new('AB')
n130 = _N.new('ShaderNodeMath'); n130.name = 'Math.007'; n130.location = (6879, -2053)
n130.operation = 'MULTIPLY'
n131 = _N.new('GeometryNodeJoinGeometry'); n131.name = 'Join Geometry.011'; n131.location = (4841, -1461)
n132 = _N.new('GeometryNodeInstanceOnPoints'); n132.name = 'Instance on Points.003'; n132.location = (7517, -3957)
n133 = _N.new('GeometryNodeTransform'); n133.name = 'Transform Geometry.008'; n133.location = (5187, -4157)
n134 = _N.new('GeometryNodeMeshToCurve'); n134.name = 'Mesh to Curve.003'; n134.location = (4754, -4427)
n135 = _N.new('GeometryNodeResampleCurve'); n135.name = 'Resample Curve.001'; n135.location = (5209, -4625)
n136 = _N.new('NodeGroupInput'); n136.name = 'Group Input.012'; n136.location = (4735, -4765)
n137 = _N.new('GeometryNodeCurveToPoints'); n137.name = 'Curve to Points.001'; n137.location = (5686, -4512)
n138 = _N.new('NodeReroute'); n138.name = 'Reroute.007'; n138.location = (5526, -4655)
n138.width = 14
n138.socket_idname = 'NodeSocketGeometry'
n139 = _N.new('GeometryNodeJoinGeometry'); n139.name = 'Join Geometry.012'; n139.location = (6474, -4501)
n140 = _N.new('GeometryNodeDeleteGeometry'); n140.name = 'Delete Geometry.001'; n140.location = (5981, -4531)
n141 = _N.new('NodeReroute'); n141.name = 'Reroute.008'; n141.location = (4614, -4608)
n141.width = 14
n141.socket_idname = 'NodeSocketGeometry'
n142 = _N.new('GeometryNodeProximity'); n142.name = 'Geometry Proximity.001'; n142.location = (5596, -4800)
n142.target_element = 'POINTS'
n143 = _N.new('FunctionNodeCompare'); n143.name = 'Compare.001'; n143.location = (5875, -4868)
n143.operation = 'LESS_THAN'
n143.inputs[1].default_value = 0.02
n144 = _N.new('NodeReroute'); n144.name = 'Reroute.002'; n144.location = (7146, -3281)
n144.width = 14
n144.socket_idname = 'NodeSocketFloat'
n145 = _N.new('GeometryNodeCurveToMesh'); n145.name = 'Curve to Mesh.001'; n145.location = (7301, -4843)
n145.inputs[2].default_value = 0.03
n145.inputs[3].default_value = True
n146 = _N.new('GeometryNodeMergeByDistance'); n146.name = 'Merge by Distance.007'; n146.location = (6327, -5117)
n147 = _N.new('GeometryNodeMeshToCurve'); n147.name = 'Mesh to Curve.004'; n147.location = (6535, -5110)
n148 = _N.new('GeometryNodeTransform'); n148.name = 'Transform Geometry.010'; n148.location = (3997, -713)
n149 = _N.new('NodeGroupInput'); n149.name = 'Group Input.013'; n149.location = (3048, -1009)
n150 = _N.new('ShaderNodeCombineXYZ'); n150.name = 'Combine XYZ.013'; n150.location = (3249, -1068)
n151 = _N.new('GeometryNodeTransform'); n151.name = 'Transform Geometry.006'; n151.location = (7885, -4532)
n152 = _N.new('NodeGroupInput'); n152.name = 'Group Input.014'; n152.location = (7069, -5121)
n153 = _N.new('ShaderNodeCombineXYZ'); n153.name = 'Combine XYZ.014'; n153.location = (7336, -5128)
n154 = _N.new('GeometryNodeJoinGeometry'); n154.name = 'Join Geometry.013'; n154.location = (9025, -2553)
n155 = _N.new('NodeFrame'); n155.name = 'Frame.003'; n155.location = (4906, -1022)
n155.label = 'style switch'
n155.width = 198
n156 = _N.new('GeometryNodeSwitch'); n156.name = 'Switch'; n156.location = (9748, -1967)
n157 = _N.new('GeometryNodeGroup'); n157.name = 'Triplanar UV Mapping'; n157.location = (11529, 145)
n157.node_tree = ng_triplanar_uv_mapping
n157.inputs[1].default_value = (0.0, 0.0, 0.0)
n157.inputs[2].default_value = (0.0, 0.0, 0.0)
n157.inputs[3].default_value = (1.0, 1.0, 1.0)
n157.inputs[4].default_value = 'UVMap'
n157.inputs[5].default_value = False
n157.inputs[6].default_value = 0.001
n157.inputs[7].default_value = True
n158 = _N.new('GeometryNodeSetMaterial'); n158.name = 'Set Material'; n158.location = (11960, -192)
n159 = _N.new('NodeGroupInput'); n159.name = 'Group Input.015'; n159.location = (11247, -319)
n160 = _N.new('GeometryNodeMenuSwitch'); n160.name = 'Menu Switch.001'; n160.location = (11572, -398)
n160.enum_items.clear()
_it = n160.enum_items.new('A')
_it = n160.enum_items.new('B')
_it = n160.enum_items.new('C')
_it = n160.enum_items.new('D')
_it = n160.enum_items.new('E')
_it = n160.enum_items.new('F')
_it = n160.enum_items.new('G')
_it = n160.enum_items.new('H')
n160.enum_definition.enum_definition.enum_definition.enum_definition.data_type = 'MATERIAL'
n160.enum_definition.enum_definition.enum_definition.data_type = 'MATERIAL'
n160.enum_definition.enum_definition.data_type = 'MATERIAL'
n160.enum_definition.data_type = 'MATERIAL'
n160.data_type = 'MATERIAL'
n160.inputs[1].default_value = mat_concrete1
n160.inputs[2].default_value = mat_concrete2
n160.inputs[3].default_value = mat_concrete3
n160.inputs[4].default_value = mat_concrete4
n160.inputs[5].default_value = mat_concrete6
n160.inputs[6].default_value = mat_concrete7
n160.inputs[7].default_value = mat_concrete8
n160.inputs[8].default_value = mat_concrete9
n161 = _N.new('NodeGroupInput'); n161.name = 'Group Input.016'; n161.location = (10267, -1461)
n162 = _N.new('GeometryNodeMenuSwitch'); n162.name = 'Menu Switch.002'; n162.location = (10636, -1653)
n162.enum_definition.enum_definition.enum_definition.enum_definition.data_type = 'MATERIAL'
n162.enum_definition.enum_definition.enum_definition.data_type = 'MATERIAL'
n162.enum_definition.enum_definition.data_type = 'MATERIAL'
n162.enum_definition.data_type = 'MATERIAL'
n162.data_type = 'MATERIAL'
n163 = _N.new('GeometryNodeInputMaterial'); n163.name = 'Material'; n163.location = (10121, -1735)
n163.material = mat_metal1
n164 = _N.new('GeometryNodeInputMaterial'); n164.name = 'Material.001'; n164.location = (10120, -1813)
n164.material = mat_metal2
n165 = _N.new('GeometryNodeGroup'); n165.name = 'Triplanar UV Mapping.001'; n165.location = (10168, -1930)
n165.node_tree = ng_triplanar_uv_mapping
n165.inputs[1].default_value = (0.0, 0.0, 0.0)
n165.inputs[2].default_value = (0.0, 0.0, 0.0)
n165.inputs[3].default_value = (1.0, 1.0, 1.0)
n165.inputs[4].default_value = 'UVMap'
n165.inputs[5].default_value = False
n165.inputs[6].default_value = 0.001
n165.inputs[7].default_value = True
n166 = _N.new('GeometryNodeSetMaterial'); n166.name = 'Set Material.001'; n166.location = (10676, -1894)
n167 = _N.new('NodeGroupInput'); n167.name = 'Group Input.017'; n167.location = (4698, -771)
n168 = _N.new('GeometryNodeRealizeInstances'); n168.name = 'Realize Instances.006'; n168.location = (7860, -3820)
n169 = _N.new('GeometryNodeRealizeInstances'); n169.name = 'Realize Instances.007'; n169.location = (11496, -1629)
n170 = _N.new('NodeFrame'); n170.name = 'Frame.004'; n170.location = (8903, -8968)
n170.label = ' f'
n170.width = 150
n12.pair_with_output(n13)
n5.parent = n7
n8.parent = n7
n9.parent = n10
n14.parent = n16
n15.parent = n16
n129.parent = n155
_L.new(n0.outputs[0], n2.inputs[0])
_L.new(n2.outputs[2], n3.inputs[0])
_L.new(n2.outputs[1], n3.inputs[1])
_L.new(n3.outputs[0], n4.inputs[0])
_L.new(n4.outputs[2], n5.inputs[0])
_L.new(n6.outputs[1], n5.inputs[1])
_L.new(n5.outputs[0], n8.inputs[0])
_L.new(n8.outputs[0], n9.inputs[0])
_L.new(n6.outputs[2], n9.inputs[1])
_L.new(n2.outputs[1], n11.inputs[1])
_L.new(n8.outputs[0], n11.inputs[0])
_L.new(n11.outputs[0], n12.inputs[0])
_L.new(n18.outputs[0], n13.inputs[1])
_L.new(n15.outputs[1], n14.inputs[2])
_L.new(n15.outputs[2], n14.inputs[0])
_L.new(n14.outputs[0], n17.inputs[0])
_L.new(n12.outputs[0], n17.inputs[3])
_L.new(n12.outputs[1], n18.inputs[0])
_L.new(n17.outputs[0], n18.inputs[3])
_L.new(n13.outputs[2], n19.inputs[0])
_L.new(n21.outputs[1], n22.inputs[2])
_L.new(n22.outputs[0], n20.inputs[3])
_L.new(n20.outputs[0], n19.inputs[2])
_L.new(n13.outputs[2], n23.inputs[0])
_L.new(n21.outputs[2], n24.inputs[0])
_L.new(n24.outputs[0], n25.inputs[3])
_L.new(n25.outputs[0], n23.inputs[2])
_L.new(n23.outputs[0], n26.inputs[0])
_L.new(n19.outputs[0], n26.inputs[0])
_L.new(n21.outputs[1], n27.inputs[2])
_L.new(n27.outputs[0], n25.inputs[2])
_L.new(n26.outputs[0], n28.inputs[0])
_L.new(n77.outputs[0], n29.inputs[0])
_L.new(n30.outputs[0], n31.inputs[0])
_L.new(n31.outputs[2], n32.inputs[0])
_L.new(n31.outputs[1], n32.inputs[1])
_L.new(n32.outputs[0], n33.inputs[0])
_L.new(n33.outputs[1], n34.inputs[1])
_L.new(n34.outputs[0], n29.inputs[2])
_L.new(n29.outputs[0], n35.inputs[0])
_L.new(n43.outputs[0], n36.inputs[0])
_L.new(n37.outputs[0], n38.inputs[0])
_L.new(n36.outputs[2], n39.inputs[0])
_L.new(n38.outputs[2], n40.inputs[0])
_L.new(n36.outputs[2], n41.inputs[2])
_L.new(n26.outputs[0], n43.inputs[0])
_L.new(n28.outputs[0], n44.inputs[0])
_L.new(n41.outputs[0], n44.inputs[0])
_L.new(n45.outputs[2], n46.inputs[2])
_L.new(n45.outputs[2], n47.inputs[0])
_L.new(n47.outputs[0], n48.inputs[0])
_L.new(n47.outputs[1], n48.inputs[1])
_L.new(n48.outputs[0], n46.inputs[3])
_L.new(n46.outputs[0], n49.inputs[0])
_L.new(n48.outputs[0], n50.inputs[2])
_L.new(n52.outputs[0], n51.inputs[0])
_L.new(n51.outputs[1], n50.inputs[3])
_L.new(n49.outputs[0], n52.inputs[0])
_L.new(n49.outputs[0], n53.inputs[0])
_L.new(n50.outputs[0], n53.inputs[0])
_L.new(n53.outputs[0], n54.inputs[0])
_L.new(n57.outputs[0], n55.inputs[0])
_L.new(n54.outputs[0], n57.inputs[0])
_L.new(n55.outputs[0], n58.inputs[0])
_L.new(n59.outputs[0], n60.inputs[0])
_L.new(n60.outputs[2], n61.inputs[0])
_L.new(n60.outputs[1], n61.inputs[1])
_L.new(n61.outputs[0], n62.inputs[0])
_L.new(n62.outputs[0], n63.inputs[0])
_L.new(n64.outputs[0], n58.inputs[1])
_L.new(n63.outputs[1], n64.inputs[1])
_L.new(n58.outputs[0], n65.inputs[0])
_L.new(n65.outputs[0], n56.inputs[0])
_L.new(n56.outputs[0], n66.inputs[0])
_L.new(n64.outputs[0], n67.inputs[0])
_L.new(n67.outputs[0], n66.inputs[1])
_L.new(n66.outputs[0], n68.inputs[0])
_L.new(n35.outputs[0], n69.inputs[0])
_L.new(n68.outputs[0], n70.inputs[0])
_L.new(n68.outputs[0], n71.inputs[0])
_L.new(n72.outputs[0], n71.inputs[0])
_L.new(n70.outputs[0], n72.inputs[0])
_L.new(n71.outputs[0], n69.inputs[0])
_L.new(n80.outputs[0], n73.inputs[0])
_L.new(n42.outputs[0], n41.inputs[3])
_L.new(n40.outputs[0], n74.inputs[0])
_L.new(n39.outputs[0], n74.inputs[1])
_L.new(n74.outputs[0], n75.inputs[0])
_L.new(n76.outputs[0], n45.inputs[0])
_L.new(n76.outputs[0], n49.inputs[0])
_L.new(n44.outputs[0], n76.inputs[0])
_L.new(n78.outputs[0], n77.inputs[0])
_L.new(n53.outputs[0], n78.inputs[0])
_L.new(n69.outputs[0], n79.inputs[0])
_L.new(n79.outputs[0], n80.inputs[0])
_L.new(n82.outputs[0], n81.inputs[1])
_L.new(n28.outputs[0], n83.inputs[0])
_L.new(n83.outputs[0], n84.inputs[0])
_L.new(n84.outputs[0], n85.inputs[0])
_L.new(n85.outputs[0], n87.inputs[0])
_L.new(n87.outputs[1], n88.inputs[2])
_L.new(n87.outputs[2], n88.inputs[3])
_L.new(n88.outputs[0], n86.inputs[0])
_L.new(n121.outputs[0], n89.inputs[0])
_L.new(n89.outputs[0], n90.inputs[0])
_L.new(n90.outputs[0], n81.inputs[0])
_L.new(n158.outputs[0], n92.inputs[0])
_L.new(n169.outputs[0], n92.inputs[0])
_L.new(n92.outputs[0], n1.inputs[0])
_L.new(n81.outputs[0], n93.inputs[0])
_L.new(n94.outputs[3], n95.inputs[2])
_L.new(n95.outputs[0], n93.inputs[1])
_L.new(n94.outputs[4], n81.inputs[2])
_L.new(n108.outputs[0], n96.inputs[0])
_L.new(n99.outputs[0], n96.inputs[2])
_L.new(n144.outputs[0], n96.inputs[6])
_L.new(n97.outputs[4], n99.inputs[0])
_L.new(n93.outputs[0], n98.inputs[0])
_L.new(n94.outputs[5], n100.inputs[0])
_L.new(n130.outputs[0], n102.inputs[1])
_L.new(n110.outputs[0], n103.inputs[0])
_L.new(n103.outputs[0], n104.inputs[0])
_L.new(n105.outputs[2], n104.inputs[3])
_L.new(n107.outputs[0], n106.inputs[0])
_L.new(n104.outputs[0], n107.inputs[0])
_L.new(n109.outputs[0], n108.inputs[0])
_L.new(n106.outputs[0], n109.inputs[0])
_L.new(n110.outputs[0], n111.inputs[0])
_L.new(n111.outputs[1], n112.inputs[0])
_L.new(n112.outputs[0], n109.inputs[1])
_L.new(n115.outputs[0], n113.inputs[3])
_L.new(n75.outputs[0], n114.inputs[0])
_L.new(n75.outputs[0], n42.inputs[0])
_L.new(n113.outputs[0], n86.inputs[0])
_L.new(n114.outputs[0], n115.inputs[0])
_L.new(n36.outputs[2], n113.inputs[2])
_L.new(n116.outputs[2], n117.inputs[2])
_L.new(n116.outputs[2], n118.inputs[0])
_L.new(n118.outputs[0], n119.inputs[0])
_L.new(n118.outputs[1], n120.inputs[0])
_L.new(n120.outputs[0], n119.inputs[1])
_L.new(n118.outputs[2], n119.inputs[2])
_L.new(n119.outputs[0], n117.inputs[3])
_L.new(n117.outputs[0], n121.inputs[0])
_L.new(n121.outputs[0], n110.inputs[0])
_L.new(n122.outputs[0], n124.inputs[0])
_L.new(n124.outputs[2], n125.inputs[0])
_L.new(n124.outputs[1], n125.inputs[1])
_L.new(n125.outputs[0], n126.inputs[0])
_L.new(n126.outputs[1], n127.inputs[1])
_L.new(n123.outputs[0], n129.inputs[2])
_L.new(n129.outputs[0], n121.inputs[0])
_L.new(n101.outputs[5], n130.inputs[0])
_L.new(n123.outputs[0], n131.inputs[0])
_L.new(n139.outputs[0], n132.inputs[0])
_L.new(n133.outputs[0], n132.inputs[2])
_L.new(n141.outputs[0], n134.inputs[0])
_L.new(n134.outputs[0], n135.inputs[0])
_L.new(n136.outputs[2], n135.inputs[3])
_L.new(n138.outputs[0], n137.inputs[0])
_L.new(n135.outputs[0], n138.inputs[0])
_L.new(n140.outputs[0], n139.inputs[0])
_L.new(n137.outputs[0], n140.inputs[0])
_L.new(n141.outputs[0], n142.inputs[0])
_L.new(n142.outputs[1], n143.inputs[0])
_L.new(n143.outputs[0], n140.inputs[1])
_L.new(n131.outputs[0], n141.inputs[0])
_L.new(n97.outputs[4], n133.inputs[0])
_L.new(n100.outputs[0], n144.inputs[0])
_L.new(n144.outputs[0], n132.inputs[6])
_L.new(n146.outputs[0], n147.inputs[0])
_L.new(n147.outputs[0], n145.inputs[0])
_L.new(n131.outputs[0], n146.inputs[0])
_L.new(n82.outputs[0], n145.inputs[1])
_L.new(n149.outputs[5], n150.inputs[1])
_L.new(n150.outputs[0], n148.inputs[1])
_L.new(n148.outputs[0], n123.inputs[0])
_L.new(n148.outputs[0], n116.inputs[0])
_L.new(n148.outputs[0], n129.inputs[1])
_L.new(n148.outputs[0], n131.inputs[0])
_L.new(n86.outputs[0], n148.inputs[0])
_L.new(n96.outputs[0], n98.inputs[0])
_L.new(n145.outputs[0], n151.inputs[0])
_L.new(n152.outputs[3], n153.inputs[2])
_L.new(n153.outputs[0], n151.inputs[1])
_L.new(n168.outputs[0], n154.inputs[0])
_L.new(n151.outputs[0], n154.inputs[0])
_L.new(n98.outputs[0], n156.inputs[1])
_L.new(n154.outputs[0], n156.inputs[2])
_L.new(n166.outputs[0], n91.inputs[0])
_L.new(n73.outputs[0], n157.inputs[0])
_L.new(n157.outputs[0], n158.inputs[0])
_L.new(n160.outputs[0], n158.inputs[2])
_L.new(n159.outputs[6], n160.inputs[0])
_L.new(n161.outputs[7], n162.inputs[0])
_L.new(n163.outputs[0], n162.inputs[1])
_L.new(n164.outputs[0], n162.inputs[2])
_L.new(n156.outputs[0], n165.inputs[0])
_L.new(n165.outputs[0], n166.inputs[0])
_L.new(n162.outputs[0], n166.inputs[2])
_L.new(n167.outputs[8], n129.inputs[0])
_L.new(n132.outputs[0], n168.inputs[0])
_L.new(n91.outputs[0], n169.inputs[0])
n1.is_active_output = True

# ---- transforms, parenting, visibility, modifiers, constraints
ob_floor_side_item.location = (0.0, 0.0, 0.0)
_m = ob_floor_side_item.modifiers.new('Smooth by Angle', 'NODES')
_m.node_group = ng_smooth_by_angle_004
_m.use_pin_to_last = True
_m.show_group_selector = False
ob_floor_001.location = (0.0, 0.0, 0.0)
ob_floor_001.rotation_euler = (0.0, -0.0, 3.142)
ob_floor_001.lock_rotations_4d = False
ob_floor_001.empty_display_type = 'ARROWS'
ob_floor_001.lineart.crease_threshold = 0.0
_m = ob_floor_001.modifiers.new('GeometryNodes', 'NODES')
_m.node_group = ng_floorgen
_gi = [s.identifier for s in ng_floorgen.interface.items_tree if s.item_type == 'SOCKET' and s.in_out == 'INPUT']
_m[_gi[1]] = 0.114  # itemheight
_m[_gi[2]] = 0.254  # itemwidth
_m[_gi[3]] = 0.5  # sideheight
_m[_gi[4]] = 0.04  # sidethickness
_m[_gi[6]] = 6  # floormaterial
_m[_gi[7]] = 1  # floorsidematerial
_m[_gi[8]] = 2  # style
_m = ob_floor_001.modifiers.new('Bevel', 'BEVEL')
_m.width = 0.01
_m.width_pct = 0.01
_m.segments = 2

# ---- collection membership
col_collection.objects.link(ob_floor_side_item)
col_collection.objects.link(ob_floor_001)

# ---- scene / render settings (as saved in the file)
scene.frame_start = 1; scene.frame_end = 250; scene.frame_set(1)
scene.render.engine = 'BLENDER_EEVEE_NEXT'
scene.render.bake_bias = 0.0
scene.render.bake_samples = 0
scene.cycles.sampling_pattern = 'TABULATED_SOBOL'
scene.eevee.use_volume_custom_range = False
bpy.context.view_layer.update()

# ---- added for rendering (the .blend has no active camera and no usable light): camera, sun
cam_auto = bpy.data.cameras.new('AutoCamera')
cam_auto.lens = 50.0
cam_auto.sensor_width = 36.0
cam_auto.clip_end = 1000.0
ob_auto_camera = bpy.data.objects.new('AutoCamera', cam_auto)
scene.collection.objects.link(ob_auto_camera)
ob_auto_camera.location = (9.04167, -9.02602, 8.30568)
ob_auto_camera.rotation_euler = (1.09748, -7.21219e-08, 0.694738)
scene.camera = ob_auto_camera
light_auto_sun = bpy.data.lights.new('AutoSun', 'SUN')
light_auto_sun.energy = 3.0
light_auto_sun.angle = 0.0523599
ob_auto_sun = bpy.data.objects.new('AutoSun', light_auto_sun)
scene.collection.objects.link(ob_auto_sun)
ob_auto_sun.rotation_euler = (0.872665, 0.174533, 0.523599)
bpy.context.view_layer.update()
